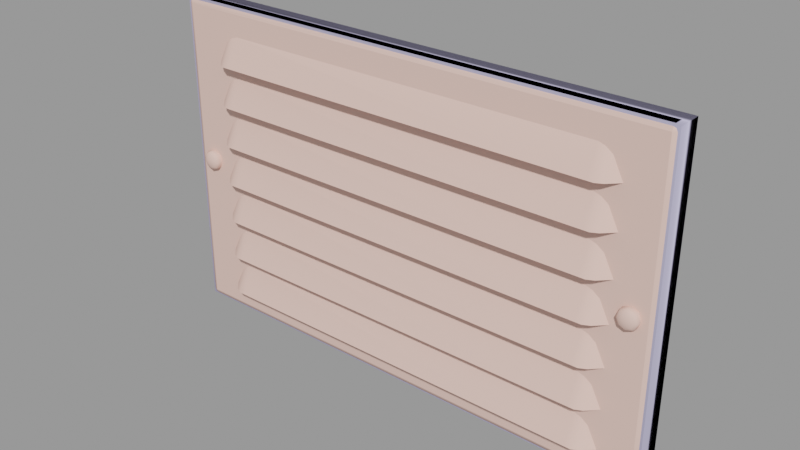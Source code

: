 # Source: vent002.blend  (saved by Blender 2.92.15; exported with 4.5.12 LTS)
import bpy
from mathutils import Matrix  # noqa: F401  (used for matrix-valued properties, if any)

bpy.ops.wm.read_factory_settings(use_empty=True)
scene = bpy.context.scene
scene.name = 'vent002.qc'

# ---- collections
col_vent002 = bpy.data.collections.new('vent002'); scene.collection.children.link(col_vent002)

# ---- materials (node trees are filled in below, after node groups)
mat_vent = bpy.data.materials.new('vent')
mat_vent.use_transparent_shadow = False
mat_vent.diffuse_color = (0.8303, 0.5511, 0.4744, 1.0)
mat_phy = bpy.data.materials.new('  phy')
mat_phy.use_transparent_shadow = False
mat_phy.diffuse_color = (0.5585, 0.5297, 0.7643, 1.0)

# ---- material node trees

# ---- meshes
me_vent002_reference = bpy.data.meshes.new('vent002_reference')
me_vent002_reference.from_pydata([(18.53, -0.8935, 11.9), (-18.54, -1.0, 11.62), (18.53, -1.0, 11.63), (18.8, -0.6464, 11.89), (18.8, 0.0, 11.89), (18.67, 0.0, 11.95), (18.55, 0.0, 12.0), (18.55, -0.6464, 12.0), (18.53, 0.0, 12.0), (-18.56, -0.6464, 12.0), (18.53, -0.6464, 12.0), (-18.56, -1e-06, 12.0), (-18.69, -1e-06, 11.95), (-18.81, -1e-06, 11.89), (-18.81, -0.6464, 11.89), (18.7, -0.8935, 11.83), (18.53, -0.8935, 11.9), (18.8, -0.8935, -1.5), (18.53, -1.0, 1.5), (18.53, -1.0, -1.5), (18.8, -0.8935, 1.5), (18.53, -1.0, 4.5), (18.8, -0.8935, 4.5), (18.53, -1.0, 7.5), (18.8, -0.8935, 7.5), (18.8, -0.8935, 11.62), (18.9, -0.6464, 11.65), (18.9, -0.6464, 7.5), (18.9, -0.6464, 4.5), (18.9, -0.6464, 1.5), (18.9, -0.6464, -1.5), (18.9, -0.6464, -4.5), (18.8, -0.8935, -4.5), (18.9, -0.6464, -7.5), (18.8, -0.8935, -7.5), (18.9, -0.6464, -11.65), (18.8, -0.8935, -11.62), (18.8, -0.6464, -11.89), (18.7, -0.8935, -11.83), (18.55, -0.6464, -12.0), (18.53, -0.8935, -11.9), (18.53, -1.0, -11.62), (18.53, -1.0, -7.5), (18.53, -1.0, -4.5), (-17.04, -1.515, -0.375), (-17.13, -1.596, -1e-06), (-17.21, -1.596, -0.203), (-16.89, -1.515, -1e-06), (-16.72, -1.394, -1e-06), (-16.93, -1.394, 0.49), (-17.04, -1.515, 0.375), (-16.93, -1.394, -0.49), (-17.42, -1.394, -0.6929), (-17.42, -1.515, -0.5303), (-17.42, -1.596, -0.287), (-17.42, -1.625, -2e-06), (-17.21, -1.596, 0.2029), (-17.42, -1.596, 0.287), (-17.42, -1.515, 0.5303), (-17.62, -1.596, 0.2029), (-16.89, -1.25, 0.5303), (-17.42, -1.394, 0.6929), (-17.79, -1.515, 0.375), (-17.7, -1.596, -2e-06), (-17.62, -1.596, -0.203), (-17.79, -1.515, -0.375), (-17.91, -1.394, -0.49), (-17.95, -1.25, -0.5303), (-17.42, -1.25, -0.75), (-16.89, -1.25, -0.5303), (-16.67, -1.25, -1e-06), (-17.42, -1.25, 0.75), (-17.91, -1.394, 0.49), (-17.95, -1.515, -2e-06), (-18.11, -1.394, -2e-06), (-18.17, -1.25, -2e-06), (-17.95, -1.25, 0.5303), (-18.81, -0.6464, -11.89), (-18.81, 0.0, -11.89), (-18.69, 0.0, -11.95), (-18.56, 0.0, -12.0), (-18.56, -0.6464, -12.0), (18.53, -0.6464, -12.0), (18.53, 1e-06, -12.0), (-18.54, -0.8935, -11.9), (18.53, -0.8935, -11.9), (-18.54, -1.0, -11.63), (-18.72, -0.8935, -11.83), (-18.81, -0.8935, -11.62), (-18.81, -0.8935, -7.5), (-18.92, -0.6464, -7.5), (-18.92, -0.6464, -4.5), (-18.81, -0.8935, -4.5), (-18.92, -0.6464, -1.5), (-18.81, -0.8935, -1.5), (-18.92, -0.6464, 1.5), (-18.81, -0.8935, 1.5), (-18.92, -0.6464, 4.5), (-18.81, -0.8935, 4.5), (-18.92, -0.6464, 7.5), (-18.81, -0.8935, 7.5), (-18.92, -0.6464, -11.65), (-18.54, -1.0, -1.5), (-18.54, -1.0, -4.5), (-18.54, -1.0, -7.5), (-18.92, -0.6464, 11.65), (-18.81, -0.8935, 11.62), (-18.72, -0.8935, 11.83), (-18.54, -0.8935, 11.9), (-18.54, -1.0, 7.5), (-18.54, -1.0, 4.5), (-18.54, -1.0, 1.5), (-14.17, -1.0, 4.0), (-14.17, -2.0, 2.0), (14.33, -2.0, 2.0), (-14.67, -1.0, 3.842), (-14.67, -2.0, 2.0), (-15.17, -1.0, 3.474), (-15.17, -1.75, 2.0), (-15.92, -1.0, 2.0), (14.33, -1.0, 4.0), (14.83, -2.0, 2.0), (14.83, -1.0, 3.842), (15.33, -1.75, 2.0), (15.33, -1.0, 3.474), (16.08, -1.0, 2.0), (-14.17, -1.0, 7.0), (14.33, -2.0, 5.0), (14.33, -1.0, 7.0), (14.83, -2.0, 5.0), (14.83, -1.0, 6.842), (15.33, -1.75, 5.0), (15.33, -1.0, 6.474), (16.08, -1.0, 5.0), (-14.17, -2.0, 5.0), (-14.67, -1.0, 6.842), (-14.67, -2.0, 5.0), (-15.17, -1.0, 6.474), (-15.17, -1.75, 5.0), (-15.92, -1.0, 5.0), (18.55, 1e-06, -12.0), (18.67, 1e-06, -11.95), (18.8, 1e-06, -11.89), (14.33, -1.0, -2.0), (14.83, -1.0, -2.158), (15.33, -1.0, -2.526), (16.08, -1.0, -4.0), (16.08, -1.0, -7.0), (15.33, -1.0, -5.526), (14.83, -1.0, -5.158), (14.33, -1.0, -5.0), (14.33, -1.0, -8.0), (14.83, -1.0, -8.158), (15.33, -1.0, -8.526), (16.08, -1.0, -10.0), (14.33, -1.0, 1.0), (14.83, -1.0, 0.8417), (15.33, -1.0, 0.4743), (16.08, -1.0, -1.0), (14.33, -1.0, 10.0), (14.83, -1.0, 9.842), (15.33, -1.0, 9.474), (16.08, -1.0, 8.0), (-16.89, -1.0, -0.5303), (-16.67, -1.0, -1e-06), (-17.42, -1.0, -0.75), (-17.95, -1.0, -0.5303), (-18.17, -1.0, -2e-06), (-17.95, -1.0, 0.5303), (-17.42, -1.0, 0.75), (-16.89, -1.0, 0.5303), (-18.92, 0.0, -11.65), (-18.92, 0.0, -7.5), (-18.92, -1e-06, -4.5), (-18.92, -1e-06, -1.5), (-18.92, -1e-06, -2e-06), (-18.92, -1e-06, 1.5), (-18.92, -1e-06, 4.5), (-18.86, 0.0, -11.77), (-18.86, -1e-06, 11.77), (-18.92, -1e-06, 11.65), (-18.92, -1e-06, 7.5), (-15.92, -1.0, -1.0), (-15.17, -1.0, 0.4743), (-14.67, -1.0, 0.8417), (-14.17, -1.0, 1.0), (-14.17, -1.0, -2.0), (-14.67, -1.0, -2.158), (-15.17, -1.0, -2.526), (-15.92, -1.0, -4.0), (-14.17, -1.0, -5.0), (-14.67, -1.0, -5.158), (-15.17, -1.0, -5.526), (-15.92, -1.0, -7.0), (-14.17, -1.0, -8.0), (-14.67, -1.0, -8.158), (-15.17, -1.0, -8.526), (-15.92, -1.0, -10.0), (-14.17, -2.0, -10.0), (14.33, -2.0, -10.0), (-14.67, -2.0, -10.0), (-15.17, -1.75, -10.0), (14.83, -2.0, -10.0), (15.33, -1.75, -10.0), (18.85, 0.0, 11.77), (18.9, 0.0, 11.65), (18.9, 0.0, 7.5), (18.9, 1e-06, 4.5), (18.9, 1e-06, 1.5), (18.9, 1e-06, 2e-06), (18.9, 1e-06, -1.5), (18.9, 1e-06, -4.5), (18.9, 1e-06, -7.5), (18.9, 1e-06, -11.65), (18.85, 1e-06, -11.77), (-14.17, -2.0, -7.0), (14.33, -2.0, -7.0), (-14.67, -2.0, -7.0), (-15.17, -1.75, -7.0), (14.83, -2.0, -7.0), (15.33, -1.75, -7.0), (-14.17, -1.0, 10.0), (14.33, -2.0, 8.0), (14.83, -2.0, 8.0), (15.33, -1.75, 8.0), (-14.17, -2.0, 8.0), (-14.67, -1.0, 9.842), (-14.67, -2.0, 8.0), (-15.17, -1.0, 9.474), (-15.17, -1.75, 8.0), (-15.92, -1.0, 8.0), (-14.17, -2.0, -4.0), (14.33, -2.0, -4.0), (-14.67, -2.0, -4.0), (-15.17, -1.75, -4.0), (14.83, -2.0, -4.0), (15.33, -1.75, -4.0), (-14.17, -2.0, -1.0), (14.33, -2.0, -1.0), (-14.67, -2.0, -1.0), (-15.17, -1.75, -1.0), (14.83, -2.0, -1.0), (15.33, -1.75, -1.0), (17.33, -1.515, 0.5303), (17.7, -1.515, 0.375), (17.82, -1.394, 0.49), (18.02, -1.394, 2e-06), (17.86, -1.515, 2e-06), (17.82, -1.394, -0.49), (17.7, -1.515, -0.375), (17.33, -1.394, -0.6929), (17.33, -1.515, -0.5303), (16.84, -1.394, -0.49), (16.95, -1.515, -0.375), (16.63, -1.394, 1e-06), (16.8, -1.515, 1e-06), (16.84, -1.394, 0.49), (16.95, -1.515, 0.375), (17.33, -1.394, 0.6929), (17.12, -1.596, 0.203), (17.33, -1.596, 0.287), (17.53, -1.596, 0.203), (17.61, -1.596, 2e-06), (17.53, -1.596, -0.2029), (17.33, -1.596, -0.287), (17.12, -1.596, -0.2029), (17.04, -1.596, 1e-06), (17.33, -1.625, 2e-06), (17.86, -1.25, 0.5303), (18.08, -1.25, 2e-06), (17.86, -1.25, -0.5303), (17.33, -1.25, -0.75), (16.8, -1.25, -0.5303), (16.58, -1.25, 1e-06), (16.8, -1.25, 0.5303), (17.33, -1.25, 0.75), (18.08, -1.0, 2e-06), (17.86, -1.0, 0.5303), (17.33, -1.0, 0.75), (16.8, -1.0, 0.5303), (16.58, -1.0, 1e-06), (16.8, -1.0, -0.5303), (17.33, -1.0, -0.75), (17.86, -1.0, -0.5303)], [], [(0, 1, 2), (3, 4, 5), (3, 5, 6), (6, 7, 3), (8, 9, 10), (8, 11, 9), (9, 11, 12), (9, 12, 13), (13, 14, 9), (2, 15, 16), (17, 18, 19), (17, 20, 18), (20, 21, 18), (20, 22, 21), (22, 23, 21), (22, 24, 23), (24, 2, 23), (24, 25, 2), (2, 25, 15), (26, 15, 25), (26, 3, 15), (3, 16, 15), (3, 7, 16), (25, 27, 26), (25, 24, 27), (24, 28, 27), (24, 22, 28), (22, 29, 28), (22, 20, 29), (20, 30, 29), (20, 17, 30), (17, 31, 30), (17, 32, 31), (32, 33, 31), (32, 34, 33), (34, 35, 33), (34, 36, 35), (36, 37, 35), (36, 38, 37), (38, 39, 37), (38, 40, 39), (40, 38, 41), (38, 36, 41), (36, 42, 41), (36, 34, 42), (34, 43, 42), (34, 32, 43), (32, 19, 43), (32, 17, 19), (44, 45, 46), (44, 47, 45), (48, 49, 50), (48, 50, 47), (51, 48, 47), (51, 47, 44), (52, 51, 44), (52, 44, 53), (53, 44, 46), (53, 46, 54), (54, 46, 55), (46, 45, 55), (45, 56, 55), (47, 56, 45), (47, 50, 56), (50, 57, 56), (50, 58, 57), (58, 59, 57), (57, 59, 55), (56, 57, 55), (49, 58, 50), (60, 61, 49), (49, 61, 58), (61, 62, 58), (58, 62, 59), (62, 63, 59), (59, 63, 55), (63, 64, 55), (64, 54, 55), (65, 54, 64), (65, 53, 54), (66, 53, 65), (66, 52, 53), (67, 52, 66), (67, 68, 52), (68, 51, 52), (68, 69, 51), (69, 48, 51), (69, 70, 48), (70, 49, 48), (70, 60, 49), (60, 71, 61), (71, 72, 61), (61, 72, 62), (72, 73, 62), (62, 73, 63), (73, 64, 63), (73, 65, 64), (74, 65, 73), (74, 66, 65), (75, 66, 74), (75, 67, 66), (72, 74, 73), (76, 74, 72), (76, 75, 74), (71, 76, 72), (77, 78, 79), (77, 79, 80), (80, 81, 77), (82, 81, 80), (82, 80, 83), (41, 84, 85), (41, 86, 84), (81, 82, 85), (81, 85, 84), (77, 81, 84), (77, 84, 87), (86, 87, 84), (86, 88, 87), (86, 89, 88), (90, 88, 89), (91, 90, 89), (91, 89, 92), (93, 91, 92), (93, 92, 94), (95, 93, 94), (95, 94, 96), (97, 95, 96), (97, 96, 98), (99, 97, 98), (99, 98, 100), (90, 101, 88), (101, 87, 88), (101, 77, 87), (102, 96, 94), (103, 102, 94), (103, 94, 92), (104, 103, 92), (104, 92, 89), (86, 104, 89), (105, 99, 100), (105, 100, 106), (106, 14, 105), (106, 107, 14), (107, 9, 14), (107, 108, 9), (108, 10, 9), (108, 0, 10), (0, 108, 1), (108, 107, 1), (107, 106, 1), (109, 1, 106), (109, 106, 100), (110, 109, 100), (110, 100, 98), (111, 110, 98), (111, 98, 96), (102, 111, 96), (112, 113, 114), (113, 112, 115), (113, 115, 116), (117, 116, 115), (117, 118, 116), (119, 118, 117), (112, 114, 120), (121, 120, 114), (121, 122, 120), (122, 121, 123), (122, 123, 124), (124, 123, 125), (126, 127, 128), (129, 128, 127), (129, 130, 128), (130, 129, 131), (130, 131, 132), (132, 131, 133), (126, 134, 127), (134, 126, 135), (134, 135, 136), (137, 136, 135), (137, 138, 136), (139, 138, 137), (39, 140, 141), (39, 141, 142), (142, 37, 39), (19, 143, 144), (145, 19, 144), (146, 19, 145), (19, 146, 43), (43, 147, 42), (147, 43, 148), (148, 43, 149), (43, 150, 149), (42, 151, 152), (153, 42, 152), (154, 42, 153), (42, 154, 41), (18, 155, 156), (157, 18, 156), (158, 18, 157), (18, 158, 19), (21, 120, 122), (124, 21, 122), (125, 21, 124), (21, 125, 18), (23, 128, 130), (132, 23, 130), (133, 23, 132), (23, 133, 21), (159, 160, 2), (161, 2, 160), (162, 2, 161), (162, 23, 2), (70, 163, 164), (70, 69, 163), (69, 165, 163), (69, 68, 165), (68, 166, 165), (68, 67, 166), (67, 167, 166), (67, 75, 167), (75, 168, 167), (75, 76, 168), (76, 169, 168), (76, 71, 169), (71, 170, 169), (71, 60, 170), (60, 164, 170), (60, 70, 164), (171, 172, 173), (171, 173, 174), (171, 174, 175), (171, 175, 176), (171, 176, 177), (177, 178, 171), (177, 78, 178), (177, 79, 78), (177, 80, 79), (177, 12, 11), (177, 13, 12), (177, 179, 13), (177, 180, 179), (177, 181, 180), (139, 120, 133), (120, 21, 133), (128, 109, 126), (135, 126, 109), (135, 109, 137), (137, 109, 139), (110, 139, 109), (110, 120, 139), (120, 110, 112), (115, 112, 110), (115, 110, 117), (117, 110, 119), (111, 119, 110), (158, 143, 19), (102, 143, 158), (102, 158, 182), (102, 182, 111), (183, 111, 182), (184, 111, 183), (184, 185, 111), (155, 111, 185), (111, 155, 119), (119, 155, 125), (155, 18, 125), (143, 102, 186), (187, 186, 102), (187, 102, 188), (188, 102, 189), (103, 189, 102), (103, 146, 189), (103, 150, 146), (146, 150, 43), (150, 103, 190), (191, 190, 103), (191, 103, 192), (192, 103, 193), (104, 193, 103), (104, 147, 193), (104, 151, 147), (147, 151, 42), (151, 104, 194), (195, 194, 104), (195, 104, 196), (196, 104, 197), (86, 197, 104), (86, 154, 197), (86, 41, 154), (194, 198, 199), (198, 194, 195), (198, 195, 200), (196, 200, 195), (196, 201, 200), (197, 201, 196), (194, 199, 151), (202, 151, 199), (202, 152, 151), (152, 202, 203), (152, 203, 153), (153, 203, 154), (26, 4, 3), (26, 204, 4), (26, 205, 204), (206, 205, 26), (206, 26, 27), (207, 206, 27), (207, 27, 28), (208, 207, 28), (208, 28, 29), (209, 208, 29), (209, 29, 30), (209, 30, 210), (211, 210, 30), (211, 30, 31), (212, 211, 31), (212, 31, 33), (213, 212, 33), (213, 33, 35), (37, 213, 35), (37, 214, 213), (37, 142, 214), (190, 215, 216), (215, 190, 191), (215, 191, 217), (192, 217, 191), (192, 218, 217), (193, 218, 192), (190, 216, 150), (219, 150, 216), (219, 149, 150), (149, 219, 220), (149, 220, 148), (148, 220, 147), (221, 222, 159), (223, 159, 222), (223, 160, 159), (160, 223, 224), (160, 224, 161), (161, 224, 162), (221, 225, 222), (225, 221, 226), (225, 226, 227), (228, 227, 226), (228, 229, 227), (230, 229, 228), (186, 231, 232), (231, 186, 187), (231, 187, 233), (188, 233, 187), (188, 234, 233), (189, 234, 188), (186, 232, 143), (235, 143, 232), (235, 144, 143), (144, 235, 236), (144, 236, 145), (145, 236, 146), (101, 78, 77), (101, 178, 78), (101, 171, 178), (101, 172, 171), (101, 90, 172), (90, 173, 172), (90, 91, 173), (91, 174, 173), (91, 93, 174), (93, 175, 174), (93, 176, 175), (93, 95, 176), (95, 177, 176), (95, 97, 177), (97, 181, 177), (97, 99, 181), (99, 180, 181), (99, 105, 180), (14, 180, 105), (14, 179, 180), (14, 13, 179), (185, 237, 238), (237, 185, 184), (237, 184, 239), (183, 239, 184), (183, 240, 239), (182, 240, 183), (185, 238, 155), (241, 155, 238), (241, 156, 155), (156, 241, 242), (156, 242, 157), (157, 242, 158), (159, 2, 1), (159, 1, 221), (226, 221, 1), (226, 1, 228), (228, 1, 230), (109, 230, 1), (109, 128, 230), (230, 128, 162), (128, 23, 162), (243, 244, 245), (244, 246, 245), (244, 247, 246), (247, 248, 246), (247, 249, 248), (249, 250, 248), (249, 251, 250), (251, 252, 250), (251, 253, 252), (253, 254, 252), (253, 255, 254), (255, 256, 254), (255, 257, 256), (257, 258, 256), (259, 260, 243), (260, 244, 243), (260, 261, 244), (261, 247, 244), (261, 262, 247), (262, 249, 247), (262, 263, 249), (263, 251, 249), (263, 264, 251), (264, 253, 251), (264, 265, 253), (265, 255, 253), (265, 266, 255), (266, 257, 255), (266, 259, 257), (259, 243, 257), (257, 243, 258), (243, 245, 258), (267, 259, 266), (267, 260, 259), (267, 261, 260), (267, 262, 261), (267, 263, 262), (267, 264, 263), (267, 265, 264), (267, 266, 265), (258, 245, 268), (245, 269, 268), (245, 246, 269), (246, 270, 269), (246, 248, 270), (248, 271, 270), (248, 250, 271), (250, 272, 271), (250, 252, 272), (252, 273, 272), (252, 254, 273), (254, 274, 273), (254, 256, 274), (256, 275, 274), (256, 258, 275), (258, 268, 275), (276, 268, 269), (276, 277, 268), (277, 275, 268), (277, 278, 275), (278, 274, 275), (278, 279, 274), (279, 273, 274), (279, 280, 273), (280, 272, 273), (280, 281, 272), (281, 271, 272), (281, 282, 271), (282, 270, 271), (282, 283, 270), (283, 269, 270), (283, 276, 269)])
me_vent002_reference.polygons.foreach_set('use_smooth', [True] * 472)
_k = set([(0, 1), (1, 2), (1, 109), (2, 15), (2, 23), (18, 19), (18, 21), (19, 43), (21, 23), (41, 42), (41, 84), (41, 86), (42, 43), (68, 165), (86, 104), (86, 197), (102, 103), (102, 111), (102, 182), (103, 104), (103, 189), (104, 193), (109, 110), (110, 111), (112, 114), (112, 115), (112, 120), (115, 117), (117, 119), (119, 155), (120, 122), (120, 139), (122, 124), (124, 125), (126, 127), (126, 128), (126, 135), (128, 130), (128, 230), (130, 132), (132, 133), (135, 137), (137, 139), (143, 144), (143, 186), (144, 145), (145, 146), (147, 148), (148, 149), (149, 150), (150, 190), (151, 152), (151, 194), (152, 153), (153, 154), (155, 156), (155, 185), (156, 157), (157, 158), (159, 160), (159, 221), (160, 161), (161, 162), (182, 183), (183, 184), (184, 185), (185, 238), (186, 187), (186, 232), (187, 188), (188, 189), (190, 191), (190, 216), (191, 192), (192, 193), (194, 195), (194, 199), (195, 196), (196, 197), (221, 222), (221, 226), (226, 228), (228, 230)])
me_vent002_reference.attributes.new('sharp_edge', 'BOOLEAN', 'EDGE').data.foreach_set('value', [ (min(e.vertices), max(e.vertices)) in _k for e in me_vent002_reference.edges])
_uv = me_vent002_reference.uv_layers.new(name='UVMap')
_uv.uv.foreach_set('vector', [0.4314, 0.5005, 0.4274, 0.9953, 0.4274, 0.5005, 0.08903, 1.0, 0.08002, 1.0, 0.08002, 0.9983, 0.08903, 1.0, 0.08002, 0.9983, 0.08002, 0.9966, 0.08002, 0.9966, 0.08903, 0.9966, 0.08903, 1.0, 0.08002, 0.5, 0.08903, 0.003442, 0.08903, 0.5, 0.08002, 0.5, 0.08002, 0.003442, 0.08903, 0.003442, 0.08903, 0.003442, 0.08002, 0.003442, 0.08002, 0.001721, 0.08903, 0.003442, 0.08002, 0.001721, 0.08002, 0.0, 0.08002, 0.0, 0.08903, 0.0, 0.08903, 0.003442, 0.4274, 0.005669, 0.4304, 0.003247, 0.4314, 0.005645, 0.2481, 0.00194, 0.2889, 0.005669, 0.2478, 0.005669, 0.2481, 0.00194, 0.2891, 0.00194, 0.2889, 0.005669, 0.2891, 0.00194, 0.3299, 0.005669, 0.2889, 0.005669, 0.2891, 0.00194, 0.3302, 0.00194, 0.3299, 0.005669, 0.3302, 0.00194, 0.3709, 0.005669, 0.3299, 0.005669, 0.3302, 0.00194, 0.3712, 0.00194, 0.3709, 0.005669, 0.3712, 0.00194, 0.4274, 0.005669, 0.3709, 0.005669, 0.3712, 0.00194, 0.4276, 0.00194, 0.4274, 0.005669, 0.4274, 0.005669, 0.4276, 0.00194, 0.4304, 0.003247, 0.4285, 0.000461, 0.4304, 0.003247, 0.4276, 0.00194, 0.4285, 0.000461, 0.4319, 0.00194, 0.4304, 0.003247, 0.4319, 0.00194, 0.4314, 0.005645, 0.4304, 0.003247, 0.4319, 0.00194, 0.4333, 0.005372, 0.4314, 0.005645, 0.4276, 0.00194, 0.3718, 0.000461, 0.4285, 0.000461, 0.4276, 0.00194, 0.3712, 0.00194, 0.3718, 0.000461, 0.3712, 0.00194, 0.3308, 0.000461, 0.3718, 0.000461, 0.3712, 0.00194, 0.3302, 0.00194, 0.3308, 0.000461, 0.3302, 0.00194, 0.2897, 0.000461, 0.3308, 0.000461, 0.3302, 0.00194, 0.2891, 0.00194, 0.2897, 0.000461, 0.2891, 0.00194, 0.2487, 0.000461, 0.2897, 0.000461, 0.2891, 0.00194, 0.2481, 0.00194, 0.2487, 0.000461, 0.2481, 0.00194, 0.2076, 0.000461, 0.2487, 0.000461, 0.2481, 0.00194, 0.207, 0.00194, 0.2076, 0.000461, 0.207, 0.00194, 0.1666, 0.000461, 0.2076, 0.000461, 0.207, 0.00194, 0.166, 0.00194, 0.1666, 0.000461, 0.166, 0.00194, 0.1099, 0.000461, 0.1666, 0.000461, 0.166, 0.00194, 0.1096, 0.00194, 0.1099, 0.000461, 0.1096, 0.00194, 0.1065, 0.00194, 0.1099, 0.000461, 0.1096, 0.00194, 0.1068, 0.003247, 0.1065, 0.00194, 0.1068, 0.003247, 0.105, 0.005372, 0.1065, 0.00194, 0.1068, 0.003247, 0.1058, 0.005645, 0.105, 0.005372, 0.1058, 0.005645, 0.1068, 0.003247, 0.1093, 0.005669, 0.1068, 0.003247, 0.1096, 0.00194, 0.1093, 0.005669, 0.1096, 0.00194, 0.1658, 0.005669, 0.1093, 0.005669, 0.1096, 0.00194, 0.166, 0.00194, 0.1658, 0.005669, 0.166, 0.00194, 0.2068, 0.005669, 0.1658, 0.005669, 0.166, 0.00194, 0.207, 0.00194, 0.2068, 0.005669, 0.207, 0.00194, 0.2478, 0.005669, 0.2068, 0.005669, 0.207, 0.00194, 0.2481, 0.00194, 0.2478, 0.005669, 0.05426, 0.6131, 0.05124, 0.626, 0.04836, 0.619, 0.05426, 0.6131, 0.05959, 0.626, 0.05124, 0.626, 0.06517, 0.626, 0.0582, 0.6428, 0.05426, 0.6389, 0.06517, 0.626, 0.05426, 0.6389, 0.05959, 0.626, 0.0582, 0.6092, 0.06517, 0.626, 0.05959, 0.626, 0.0582, 0.6092, 0.05959, 0.626, 0.05426, 0.6131, 0.04139, 0.6022, 0.0582, 0.6092, 0.05426, 0.6131, 0.04139, 0.6022, 0.05426, 0.6131, 0.04139, 0.6078, 0.04139, 0.6078, 0.05426, 0.6131, 0.04836, 0.619, 0.04139, 0.6078, 0.04836, 0.619, 0.04139, 0.6161, 0.04139, 0.6161, 0.04836, 0.619, 0.04139, 0.626, 0.04836, 0.619, 0.05124, 0.626, 0.04139, 0.626, 0.05124, 0.626, 0.04836, 0.6329, 0.04139, 0.626, 0.05959, 0.626, 0.04836, 0.6329, 0.05124, 0.626, 0.05959, 0.626, 0.05426, 0.6389, 0.04836, 0.6329, 0.05426, 0.6389, 0.04139, 0.6358, 0.04836, 0.6329, 0.05426, 0.6389, 0.04139, 0.6442, 0.04139, 0.6358, 0.04139, 0.6442, 0.03443, 0.6329, 0.04139, 0.6358, 0.04139, 0.6358, 0.03443, 0.6329, 0.04139, 0.626, 0.04836, 0.6329, 0.04139, 0.6358, 0.04139, 0.626, 0.0582, 0.6428, 0.04139, 0.6442, 0.05426, 0.6389, 0.05959, 0.6442, 0.04139, 0.6498, 0.0582, 0.6428, 0.0582, 0.6428, 0.04139, 0.6498, 0.04139, 0.6442, 0.04139, 0.6498, 0.02852, 0.6389, 0.04139, 0.6442, 0.04139, 0.6442, 0.02852, 0.6389, 0.03443, 0.6329, 0.02852, 0.6389, 0.03154, 0.626, 0.03443, 0.6329, 0.03443, 0.6329, 0.03154, 0.626, 0.04139, 0.626, 0.03154, 0.626, 0.03443, 0.619, 0.04139, 0.626, 0.03443, 0.619, 0.04139, 0.6161, 0.04139, 0.626, 0.02852, 0.6131, 0.04139, 0.6161, 0.03443, 0.619, 0.02852, 0.6131, 0.04139, 0.6078, 0.04139, 0.6161, 0.02458, 0.6092, 0.04139, 0.6078, 0.02852, 0.6131, 0.02458, 0.6092, 0.04139, 0.6022, 0.04139, 0.6078, 0.02319, 0.6078, 0.04139, 0.6022, 0.02458, 0.6092, 0.02319, 0.6078, 0.04139, 0.6002, 0.04139, 0.6022, 0.04139, 0.6002, 0.0582, 0.6092, 0.04139, 0.6022, 0.04139, 0.6002, 0.05959, 0.6078, 0.0582, 0.6092, 0.05959, 0.6078, 0.06517, 0.626, 0.0582, 0.6092, 0.05959, 0.6078, 0.06713, 0.626, 0.06517, 0.626, 0.06713, 0.626, 0.0582, 0.6428, 0.06517, 0.626, 0.06713, 0.626, 0.05959, 0.6442, 0.0582, 0.6428, 0.05959, 0.6442, 0.04139, 0.6517, 0.04139, 0.6498, 0.04139, 0.6517, 0.02458, 0.6428, 0.04139, 0.6498, 0.04139, 0.6498, 0.02458, 0.6428, 0.02852, 0.6389, 0.02458, 0.6428, 0.02319, 0.626, 0.02852, 0.6389, 0.02852, 0.6389, 0.02319, 0.626, 0.03154, 0.626, 0.02319, 0.626, 0.03443, 0.619, 0.03154, 0.626, 0.02319, 0.626, 0.02852, 0.6131, 0.03443, 0.619, 0.01761, 0.626, 0.02852, 0.6131, 0.02319, 0.626, 0.01761, 0.626, 0.02458, 0.6092, 0.02852, 0.6131, 0.01566, 0.626, 0.02458, 0.6092, 0.01761, 0.626, 0.01566, 0.626, 0.02319, 0.6078, 0.02458, 0.6092, 0.02458, 0.6428, 0.01761, 0.626, 0.02319, 0.626, 0.02319, 0.6442, 0.01761, 0.626, 0.02458, 0.6428, 0.02319, 0.6442, 0.01566, 0.626, 0.01761, 0.626, 0.04139, 0.6517, 0.02319, 0.6442, 0.02458, 0.6428, 0.1019, 1.0, 0.09293, 1.0, 0.09293, 0.9983, 0.1019, 1.0, 0.09293, 0.9983, 0.09293, 0.9966, 0.09293, 0.9966, 0.1019, 0.9966, 0.1019, 1.0, 0.1019, 0.5, 0.1019, 0.9966, 0.09293, 0.9966, 0.1019, 0.5, 0.09293, 0.9966, 0.09293, 0.5, 0.1093, 0.5005, 0.1058, 0.9953, 0.1058, 0.5005, 0.1093, 0.5005, 0.1093, 0.9953, 0.1058, 0.9953, 0.105, 0.9956, 0.105, 0.5005, 0.1058, 0.5005, 0.105, 0.9956, 0.1058, 0.5005, 0.1058, 0.9953, 0.1065, 0.999, 0.105, 0.9956, 0.1058, 0.9953, 0.1065, 0.999, 0.1058, 0.9953, 0.1068, 0.9977, 0.1093, 0.9953, 0.1068, 0.9977, 0.1058, 0.9953, 0.1093, 0.9953, 0.1096, 0.999, 0.1068, 0.9977, 0.1093, 0.9953, 0.166, 0.999, 0.1096, 0.999, 0.1666, 1.0, 0.1096, 0.999, 0.166, 0.999, 0.2076, 1.0, 0.1666, 1.0, 0.166, 0.999, 0.2076, 1.0, 0.166, 0.999, 0.207, 0.999, 0.2487, 1.0, 0.2076, 1.0, 0.207, 0.999, 0.2487, 1.0, 0.207, 0.999, 0.2481, 0.999, 0.2897, 1.0, 0.2487, 1.0, 0.2481, 0.999, 0.2897, 1.0, 0.2481, 0.999, 0.2891, 0.999, 0.3308, 1.0, 0.2897, 1.0, 0.2891, 0.999, 0.3308, 1.0, 0.2891, 0.999, 0.3302, 0.999, 0.3718, 1.0, 0.3308, 1.0, 0.3302, 0.999, 0.3718, 1.0, 0.3302, 0.999, 0.3712, 0.999, 0.1666, 1.0, 0.1099, 1.0, 0.1096, 0.999, 0.1099, 1.0, 0.1068, 0.9977, 0.1096, 0.999, 0.1099, 1.0, 0.1065, 0.999, 0.1068, 0.9977, 0.2478, 0.9953, 0.2891, 0.999, 0.2481, 0.999, 0.2068, 0.9953, 0.2478, 0.9953, 0.2481, 0.999, 0.2068, 0.9953, 0.2481, 0.999, 0.207, 0.999, 0.1658, 0.9953, 0.2068, 0.9953, 0.207, 0.999, 0.1658, 0.9953, 0.207, 0.999, 0.166, 0.999, 0.1093, 0.9953, 0.1658, 0.9953, 0.166, 0.999, 0.4285, 1.0, 0.3718, 1.0, 0.3712, 0.999, 0.4285, 1.0, 0.3712, 0.999, 0.4276, 0.999, 0.4276, 0.999, 0.4319, 0.999, 0.4285, 1.0, 0.4276, 0.999, 0.4304, 0.9977, 0.4319, 0.999, 0.4304, 0.9977, 0.4333, 0.9956, 0.4319, 0.999, 0.4304, 0.9977, 0.4314, 0.9953, 0.4333, 0.9956, 0.4314, 0.9953, 0.4333, 0.5005, 0.4333, 0.9956, 0.4314, 0.9953, 0.4314, 0.5005, 0.4333, 0.5005, 0.4314, 0.5005, 0.4314, 0.9953, 0.4274, 0.9953, 0.4314, 0.9953, 0.4304, 0.9977, 0.4274, 0.9953, 0.4304, 0.9977, 0.4276, 0.999, 0.4274, 0.9953, 0.3709, 0.9953, 0.4274, 0.9953, 0.4276, 0.999, 0.3709, 0.9953, 0.4276, 0.999, 0.3712, 0.999, 0.3299, 0.9953, 0.3709, 0.9953, 0.3712, 0.999, 0.3299, 0.9953, 0.3712, 0.999, 0.3302, 0.999, 0.2889, 0.9953, 0.3299, 0.9953, 0.3302, 0.999, 0.2889, 0.9953, 0.3302, 0.999, 0.2891, 0.999, 0.2478, 0.9953, 0.2889, 0.9953, 0.2891, 0.999, 0.6352, 0.9345, 0.6054, 0.9345, 0.6054, 0.5387, 0.6054, 0.9345, 0.6352, 0.9345, 0.633, 0.9414, 0.6054, 0.9345, 0.633, 0.9414, 0.6054, 0.9414, 0.628, 0.9484, 0.6054, 0.9414, 0.633, 0.9414, 0.628, 0.9484, 0.606, 0.9484, 0.6054, 0.9414, 0.6078, 0.9588, 0.606, 0.9484, 0.628, 0.9484, 0.6352, 0.9345, 0.6054, 0.5387, 0.6352, 0.5387, 0.6054, 0.5317, 0.6352, 0.5387, 0.6054, 0.5387, 0.6054, 0.5317, 0.633, 0.5317, 0.6352, 0.5387, 0.633, 0.5317, 0.6054, 0.5317, 0.606, 0.5248, 0.633, 0.5317, 0.606, 0.5248, 0.628, 0.5248, 0.628, 0.5248, 0.606, 0.5248, 0.6078, 0.5143, 0.6762, 0.9345, 0.6465, 0.5387, 0.6762, 0.5387, 0.6465, 0.5317, 0.6762, 0.5387, 0.6465, 0.5387, 0.6465, 0.5317, 0.6741, 0.5317, 0.6762, 0.5387, 0.6741, 0.5317, 0.6465, 0.5317, 0.6471, 0.5248, 0.6741, 0.5317, 0.6471, 0.5248, 0.669, 0.5248, 0.669, 0.5248, 0.6471, 0.5248, 0.6489, 0.5143, 0.6762, 0.9345, 0.6465, 0.9345, 0.6465, 0.5387, 0.6465, 0.9345, 0.6762, 0.9345, 0.6741, 0.9414, 0.6465, 0.9345, 0.6741, 0.9414, 0.6465, 0.9414, 0.669, 0.9484, 0.6465, 0.9414, 0.6741, 0.9414, 0.669, 0.9484, 0.6471, 0.9484, 0.6465, 0.9414, 0.6489, 0.9588, 0.6471, 0.9484, 0.669, 0.9484, 0.1019, 0.003442, 0.09293, 0.003442, 0.09293, 0.001721, 0.1019, 0.003442, 0.09293, 0.001721, 0.09293, 0.0, 0.09293, 0.0, 0.1019, 0.0, 0.1019, 0.003442, 0.2478, 0.003025, 0.241, 0.06658, 0.2388, 0.05964, 0.2338, 0.05269, 0.2478, 0.003025, 0.2388, 0.05964, 0.2136, 0.04228, 0.2478, 0.003025, 0.2338, 0.05269, 0.2478, 0.003025, 0.2136, 0.04228, 0.2068, 0.003025, 0.2068, 0.003025, 0.1726, 0.04228, 0.1658, 0.003025, 0.1726, 0.04228, 0.2068, 0.003025, 0.1928, 0.05269, 0.1928, 0.05269, 0.2068, 0.003025, 0.1978, 0.05964, 0.2068, 0.003025, 0.1999, 0.06658, 0.1978, 0.05964, 0.1658, 0.003025, 0.1589, 0.06658, 0.1567, 0.05964, 0.1517, 0.05269, 0.1658, 0.003025, 0.1567, 0.05964, 0.1316, 0.04228, 0.1658, 0.003025, 0.1517, 0.05269, 0.1658, 0.003025, 0.1316, 0.04228, 0.1093, 0.003025, 0.2889, 0.003025, 0.282, 0.06658, 0.2799, 0.05964, 0.2748, 0.05269, 0.2889, 0.003025, 0.2799, 0.05964, 0.2547, 0.04228, 0.2889, 0.003025, 0.2748, 0.05269, 0.2889, 0.003025, 0.2547, 0.04228, 0.2478, 0.003025, 0.3299, 0.003025, 0.3231, 0.06658, 0.3209, 0.05964, 0.3159, 0.05269, 0.3299, 0.003025, 0.3209, 0.05964, 0.2957, 0.04228, 0.3299, 0.003025, 0.3159, 0.05269, 0.3299, 0.003025, 0.2957, 0.04228, 0.2889, 0.003025, 0.3709, 0.003025, 0.3641, 0.06658, 0.3619, 0.05964, 0.3569, 0.05269, 0.3709, 0.003025, 0.3619, 0.05964, 0.3367, 0.04228, 0.3709, 0.003025, 0.3569, 0.05269, 0.3709, 0.003025, 0.3367, 0.04228, 0.3299, 0.003025, 0.4051, 0.06658, 0.403, 0.05964, 0.4274, 0.003025, 0.3979, 0.05269, 0.4274, 0.003025, 0.403, 0.05964, 0.3778, 0.04228, 0.4274, 0.003025, 0.3979, 0.05269, 0.3778, 0.04228, 0.3709, 0.003025, 0.4274, 0.003025, 0.008693, 0.4468, 0.001568, 0.4587, 0.001568, 0.4468, 0.008693, 0.4468, 0.008693, 0.4587, 0.001568, 0.4587, 0.008693, 0.4587, 0.001568, 0.4705, 0.001568, 0.4587, 0.008693, 0.4587, 0.008693, 0.4705, 0.001568, 0.4705, 0.008693, 0.4705, 0.001568, 0.4824, 0.001568, 0.4705, 0.008693, 0.4705, 0.008693, 0.4824, 0.001568, 0.4824, 0.008693, 0.4824, 0.001568, 0.4943, 0.001568, 0.4824, 0.008693, 0.4824, 0.008693, 0.4943, 0.001568, 0.4943, 0.008693, 0.4943, 0.001568, 0.5061, 0.001568, 0.4943, 0.008693, 0.4943, 0.008693, 0.5061, 0.001568, 0.5061, 0.008693, 0.5061, 0.001568, 0.518, 0.001568, 0.5061, 0.008693, 0.5061, 0.008693, 0.518, 0.001568, 0.518, 0.008693, 0.518, 0.001568, 0.5299, 0.001568, 0.518, 0.008693, 0.518, 0.008693, 0.5299, 0.001568, 0.5299, 0.008693, 0.5299, 0.001568, 0.5417, 0.001568, 0.5299, 0.008693, 0.5299, 0.008693, 0.5417, 0.001568, 0.5417, 0.9753, 0.8572, 0.9341, 0.8572, 0.9044, 0.8572, 0.9753, 0.8572, 0.9044, 0.8572, 0.8746, 0.8572, 0.9753, 0.8572, 0.8746, 0.8572, 0.8597, 0.8572, 0.9753, 0.8572, 0.8597, 0.8572, 0.8448, 0.8572, 0.9753, 0.8572, 0.8448, 0.8572, 0.8151, 0.8572, 0.8151, 0.8572, 0.9765, 0.8567, 0.9753, 0.8572, 0.8151, 0.8572, 0.9777, 0.8562, 0.9765, 0.8567, 0.8151, 0.8572, 0.9783, 0.855, 0.9777, 0.8562, 0.8151, 0.8572, 0.9788, 0.8537, 0.9783, 0.855, 0.8151, 0.8572, 0.7412, 0.855, 0.7406, 0.8537, 0.8151, 0.8572, 0.7417, 0.8562, 0.7412, 0.855, 0.8151, 0.8572, 0.7429, 0.8567, 0.7417, 0.8562, 0.8151, 0.8572, 0.7441, 0.8572, 0.7429, 0.8567, 0.8151, 0.8572, 0.7853, 0.8572, 0.7441, 0.8572, 0.3367, 0.9588, 0.3231, 0.5387, 0.3367, 0.5143, 0.3231, 0.5387, 0.3299, 0.5005, 0.3367, 0.5143, 0.3641, 0.5387, 0.3709, 0.9953, 0.3641, 0.9345, 0.3619, 0.9414, 0.3641, 0.9345, 0.3709, 0.9953, 0.3619, 0.9414, 0.3709, 0.9953, 0.3569, 0.9484, 0.3569, 0.9484, 0.3709, 0.9953, 0.3367, 0.9588, 0.3299, 0.9953, 0.3367, 0.9588, 0.3709, 0.9953, 0.3299, 0.9953, 0.3231, 0.5387, 0.3367, 0.9588, 0.3231, 0.5387, 0.3299, 0.9953, 0.3231, 0.9345, 0.3209, 0.9414, 0.3231, 0.9345, 0.3299, 0.9953, 0.3209, 0.9414, 0.3299, 0.9953, 0.3159, 0.9484, 0.3159, 0.9484, 0.3299, 0.9953, 0.2957, 0.9588, 0.2889, 0.9953, 0.2957, 0.9588, 0.3299, 0.9953, 0.2547, 0.5143, 0.241, 0.5387, 0.2478, 0.5005, 0.2478, 0.9953, 0.241, 0.5387, 0.2547, 0.5143, 0.2478, 0.9953, 0.2547, 0.5143, 0.2547, 0.9588, 0.2478, 0.9953, 0.2547, 0.9588, 0.2889, 0.9953, 0.2748, 0.9484, 0.2889, 0.9953, 0.2547, 0.9588, 0.2799, 0.9414, 0.2889, 0.9953, 0.2748, 0.9484, 0.2799, 0.9414, 0.282, 0.9345, 0.2889, 0.9953, 0.282, 0.5387, 0.2889, 0.9953, 0.282, 0.9345, 0.2889, 0.9953, 0.282, 0.5387, 0.2957, 0.9588, 0.2957, 0.9588, 0.282, 0.5387, 0.2957, 0.5143, 0.282, 0.5387, 0.2889, 0.5005, 0.2957, 0.5143, 0.241, 0.5387, 0.2478, 0.9953, 0.241, 0.9345, 0.2388, 0.9414, 0.241, 0.9345, 0.2478, 0.9953, 0.2388, 0.9414, 0.2478, 0.9953, 0.2338, 0.9484, 0.2338, 0.9484, 0.2478, 0.9953, 0.2136, 0.9588, 0.2068, 0.9953, 0.2136, 0.9588, 0.2478, 0.9953, 0.2068, 0.9953, 0.2136, 0.5143, 0.2136, 0.9588, 0.2068, 0.9953, 0.1999, 0.5387, 0.2136, 0.5143, 0.2136, 0.5143, 0.1999, 0.5387, 0.2068, 0.5005, 0.1999, 0.5387, 0.2068, 0.9953, 0.1999, 0.9345, 0.1978, 0.9414, 0.1999, 0.9345, 0.2068, 0.9953, 0.1978, 0.9414, 0.2068, 0.9953, 0.1928, 0.9484, 0.1928, 0.9484, 0.2068, 0.9953, 0.1726, 0.9588, 0.1658, 0.9953, 0.1726, 0.9588, 0.2068, 0.9953, 0.1658, 0.9953, 0.1726, 0.5143, 0.1726, 0.9588, 0.1658, 0.9953, 0.1589, 0.5387, 0.1726, 0.5143, 0.1726, 0.5143, 0.1589, 0.5387, 0.1658, 0.5005, 0.1589, 0.5387, 0.1658, 0.9953, 0.1589, 0.9345, 0.1567, 0.9414, 0.1589, 0.9345, 0.1658, 0.9953, 0.1567, 0.9414, 0.1658, 0.9953, 0.1517, 0.9484, 0.1517, 0.9484, 0.1658, 0.9953, 0.1316, 0.9588, 0.1093, 0.9953, 0.1316, 0.9588, 0.1658, 0.9953, 0.1093, 0.9953, 0.1316, 0.5143, 0.1316, 0.9588, 0.1093, 0.9953, 0.1093, 0.5005, 0.1316, 0.5143, 0.471, 0.9345, 0.4413, 0.9345, 0.4413, 0.5387, 0.4413, 0.9345, 0.471, 0.9345, 0.4689, 0.9414, 0.4413, 0.9345, 0.4689, 0.9414, 0.4413, 0.9414, 0.4639, 0.9484, 0.4413, 0.9414, 0.4689, 0.9414, 0.4639, 0.9484, 0.4419, 0.9484, 0.4413, 0.9414, 0.4437, 0.9588, 0.4419, 0.9484, 0.4639, 0.9484, 0.471, 0.9345, 0.4413, 0.5387, 0.471, 0.5387, 0.4413, 0.5317, 0.471, 0.5387, 0.4413, 0.5387, 0.4413, 0.5317, 0.4689, 0.5317, 0.471, 0.5387, 0.4689, 0.5317, 0.4413, 0.5317, 0.4419, 0.5248, 0.4689, 0.5317, 0.4419, 0.5248, 0.4639, 0.5248, 0.4639, 0.5248, 0.4419, 0.5248, 0.4437, 0.5143, 0.05813, 0.9964, 0.06737, 1.0, 0.05813, 1.0, 0.05813, 0.9964, 0.06737, 0.9982, 0.06737, 1.0, 0.05813, 0.9964, 0.06737, 0.9964, 0.06737, 0.9982, 0.06737, 0.9372, 0.06737, 0.9964, 0.05813, 0.9964, 0.06737, 0.9372, 0.05813, 0.9964, 0.05813, 0.9372, 0.06737, 0.8943, 0.06737, 0.9372, 0.05813, 0.9372, 0.06737, 0.8943, 0.05813, 0.9372, 0.05813, 0.8943, 0.06737, 0.8514, 0.06737, 0.8943, 0.05813, 0.8943, 0.06737, 0.8514, 0.05813, 0.8943, 0.05813, 0.8514, 0.06737, 0.83, 0.06737, 0.8514, 0.05813, 0.8514, 0.06737, 0.83, 0.05813, 0.8514, 0.05813, 0.8085, 0.06737, 0.83, 0.05813, 0.8085, 0.06737, 0.8085, 0.06737, 0.7657, 0.06737, 0.8085, 0.05813, 0.8085, 0.06737, 0.7657, 0.05813, 0.8085, 0.05813, 0.7657, 0.06737, 0.7228, 0.06737, 0.7657, 0.05813, 0.7657, 0.06737, 0.7228, 0.05813, 0.7657, 0.05813, 0.7228, 0.06737, 0.6635, 0.06737, 0.7228, 0.05813, 0.7228, 0.06737, 0.6635, 0.05813, 0.7228, 0.05813, 0.6635, 0.05813, 0.66, 0.06737, 0.6635, 0.05813, 0.6635, 0.05813, 0.66, 0.06737, 0.6618, 0.06737, 0.6635, 0.05813, 0.66, 0.06737, 0.66, 0.06737, 0.6618, 0.5121, 0.9345, 0.4823, 0.9345, 0.4823, 0.5387, 0.4823, 0.9345, 0.5121, 0.9345, 0.5099, 0.9414, 0.4823, 0.9345, 0.5099, 0.9414, 0.4823, 0.9414, 0.5049, 0.9484, 0.4823, 0.9414, 0.5099, 0.9414, 0.5049, 0.9484, 0.4829, 0.9484, 0.4823, 0.9414, 0.4847, 0.9588, 0.4829, 0.9484, 0.5049, 0.9484, 0.5121, 0.9345, 0.4823, 0.5387, 0.5121, 0.5387, 0.4823, 0.5317, 0.5121, 0.5387, 0.4823, 0.5387, 0.4823, 0.5317, 0.5099, 0.5317, 0.5121, 0.5387, 0.5099, 0.5317, 0.4823, 0.5317, 0.4829, 0.5248, 0.5099, 0.5317, 0.4829, 0.5248, 0.5049, 0.5248, 0.5049, 0.5248, 0.4829, 0.5248, 0.4847, 0.5143, 0.7173, 0.9345, 0.6875, 0.5387, 0.7173, 0.5387, 0.6875, 0.5317, 0.7173, 0.5387, 0.6875, 0.5387, 0.6875, 0.5317, 0.7151, 0.5317, 0.7173, 0.5387, 0.7151, 0.5317, 0.6875, 0.5317, 0.6881, 0.5248, 0.7151, 0.5317, 0.6881, 0.5248, 0.7101, 0.5248, 0.7101, 0.5248, 0.6881, 0.5248, 0.6899, 0.5143, 0.7173, 0.9345, 0.6875, 0.9345, 0.6875, 0.5387, 0.6875, 0.9345, 0.7173, 0.9345, 0.7151, 0.9414, 0.6875, 0.9345, 0.7151, 0.9414, 0.6875, 0.9414, 0.7101, 0.9484, 0.6875, 0.9414, 0.7151, 0.9414, 0.7101, 0.9484, 0.6881, 0.9484, 0.6875, 0.9414, 0.6899, 0.9588, 0.6881, 0.9484, 0.7101, 0.9484, 0.5531, 0.9345, 0.5234, 0.9345, 0.5234, 0.5387, 0.5234, 0.9345, 0.5531, 0.9345, 0.551, 0.9414, 0.5234, 0.9345, 0.551, 0.9414, 0.5234, 0.9414, 0.5459, 0.9484, 0.5234, 0.9414, 0.551, 0.9414, 0.5459, 0.9484, 0.524, 0.9484, 0.5234, 0.9414, 0.5258, 0.9588, 0.524, 0.9484, 0.5459, 0.9484, 0.5531, 0.9345, 0.5234, 0.5387, 0.5531, 0.5387, 0.5234, 0.5317, 0.5531, 0.5387, 0.5234, 0.5387, 0.5234, 0.5317, 0.551, 0.5317, 0.5531, 0.5387, 0.551, 0.5317, 0.5234, 0.5317, 0.524, 0.5248, 0.551, 0.5317, 0.524, 0.5248, 0.5459, 0.5248, 0.5459, 0.5248, 0.524, 0.5248, 0.5258, 0.5143, 0.07906, 0.6635, 0.06982, 0.66, 0.07906, 0.66, 0.07906, 0.6635, 0.06982, 0.6618, 0.06982, 0.66, 0.07906, 0.6635, 0.06982, 0.6635, 0.06982, 0.6618, 0.07906, 0.6635, 0.06982, 0.7228, 0.06982, 0.6635, 0.07906, 0.6635, 0.07906, 0.7228, 0.06982, 0.7228, 0.07906, 0.7228, 0.06982, 0.7657, 0.06982, 0.7228, 0.07906, 0.7228, 0.07906, 0.7657, 0.06982, 0.7657, 0.07906, 0.7657, 0.06982, 0.8085, 0.06982, 0.7657, 0.07906, 0.7657, 0.07906, 0.8085, 0.06982, 0.8085, 0.07906, 0.8085, 0.06982, 0.83, 0.06982, 0.8085, 0.07906, 0.8085, 0.06982, 0.8514, 0.06982, 0.83, 0.07906, 0.8085, 0.07906, 0.8514, 0.06982, 0.8514, 0.07906, 0.8514, 0.06982, 0.8943, 0.06982, 0.8514, 0.07906, 0.8514, 0.07906, 0.8943, 0.06982, 0.8943, 0.07906, 0.8943, 0.06982, 0.9372, 0.06982, 0.8943, 0.07906, 0.8943, 0.07906, 0.9372, 0.06982, 0.9372, 0.07906, 0.9372, 0.06982, 0.9964, 0.06982, 0.9372, 0.07906, 0.9372, 0.07906, 0.9964, 0.06982, 0.9964, 0.07906, 1.0, 0.06982, 0.9964, 0.07906, 0.9964, 0.07906, 1.0, 0.06982, 0.9982, 0.06982, 0.9964, 0.07906, 1.0, 0.06982, 1.0, 0.06982, 0.9982, 0.5942, 0.9345, 0.5644, 0.9345, 0.5644, 0.5387, 0.5644, 0.9345, 0.5942, 0.9345, 0.592, 0.9414, 0.5644, 0.9345, 0.592, 0.9414, 0.5644, 0.9414, 0.587, 0.9484, 0.5644, 0.9414, 0.592, 0.9414, 0.587, 0.9484, 0.565, 0.9484, 0.5644, 0.9414, 0.5668, 0.9588, 0.565, 0.9484, 0.587, 0.9484, 0.5942, 0.9345, 0.5644, 0.5387, 0.5942, 0.5387, 0.5644, 0.5317, 0.5942, 0.5387, 0.5644, 0.5387, 0.5644, 0.5317, 0.592, 0.5317, 0.5942, 0.5387, 0.592, 0.5317, 0.5644, 0.5317, 0.565, 0.5248, 0.592, 0.5317, 0.565, 0.5248, 0.587, 0.5248, 0.587, 0.5248, 0.565, 0.5248, 0.5668, 0.5143, 0.4051, 0.5387, 0.4274, 0.5005, 0.4274, 0.9953, 0.4051, 0.5387, 0.4274, 0.9953, 0.4051, 0.9345, 0.403, 0.9414, 0.4051, 0.9345, 0.4274, 0.9953, 0.403, 0.9414, 0.4274, 0.9953, 0.3979, 0.9484, 0.3979, 0.9484, 0.4274, 0.9953, 0.3778, 0.9588, 0.3709, 0.9953, 0.3778, 0.9588, 0.4274, 0.9953, 0.3709, 0.9953, 0.3641, 0.5387, 0.3778, 0.9588, 0.3778, 0.9588, 0.3641, 0.5387, 0.3778, 0.5143, 0.3641, 0.5387, 0.3709, 0.5005, 0.3778, 0.5143, 0.04139, 0.5915, 0.05426, 0.5862, 0.0582, 0.5901, 0.05426, 0.5862, 0.06516, 0.5733, 0.0582, 0.5901, 0.05426, 0.5862, 0.05959, 0.5733, 0.06516, 0.5733, 0.05959, 0.5733, 0.0582, 0.5565, 0.06516, 0.5733, 0.05959, 0.5733, 0.05426, 0.5604, 0.0582, 0.5565, 0.05426, 0.5604, 0.04139, 0.5495, 0.0582, 0.5565, 0.05426, 0.5604, 0.04139, 0.5551, 0.04139, 0.5495, 0.04139, 0.5551, 0.02458, 0.5565, 0.04139, 0.5495, 0.04139, 0.5551, 0.02852, 0.5604, 0.02458, 0.5565, 0.02852, 0.5604, 0.01761, 0.5733, 0.02458, 0.5565, 0.02852, 0.5604, 0.02319, 0.5733, 0.01761, 0.5733, 0.02319, 0.5733, 0.02458, 0.5901, 0.01761, 0.5733, 0.02319, 0.5733, 0.02852, 0.5862, 0.02458, 0.5901, 0.02852, 0.5862, 0.04139, 0.5971, 0.02458, 0.5901, 0.03442, 0.5803, 0.04139, 0.5831, 0.04139, 0.5915, 0.04139, 0.5831, 0.05426, 0.5862, 0.04139, 0.5915, 0.04139, 0.5831, 0.04835, 0.5803, 0.05426, 0.5862, 0.04835, 0.5803, 0.05959, 0.5733, 0.05426, 0.5862, 0.04835, 0.5803, 0.05124, 0.5733, 0.05959, 0.5733, 0.05124, 0.5733, 0.05426, 0.5604, 0.05959, 0.5733, 0.05124, 0.5733, 0.04835, 0.5663, 0.05426, 0.5604, 0.04835, 0.5663, 0.04139, 0.5551, 0.05426, 0.5604, 0.04835, 0.5663, 0.04139, 0.5634, 0.04139, 0.5551, 0.04139, 0.5634, 0.02852, 0.5604, 0.04139, 0.5551, 0.04139, 0.5634, 0.03442, 0.5663, 0.02852, 0.5604, 0.03442, 0.5663, 0.02319, 0.5733, 0.02852, 0.5604, 0.03442, 0.5663, 0.03154, 0.5733, 0.02319, 0.5733, 0.03154, 0.5733, 0.02852, 0.5862, 0.02319, 0.5733, 0.03154, 0.5733, 0.03442, 0.5803, 0.02852, 0.5862, 0.03442, 0.5803, 0.04139, 0.5915, 0.02852, 0.5862, 0.02852, 0.5862, 0.04139, 0.5915, 0.04139, 0.5971, 0.04139, 0.5915, 0.0582, 0.5901, 0.04139, 0.5971, 0.04139, 0.5733, 0.03442, 0.5803, 0.03154, 0.5733, 0.04139, 0.5733, 0.04139, 0.5831, 0.03442, 0.5803, 0.04139, 0.5733, 0.04835, 0.5803, 0.04139, 0.5831, 0.04139, 0.5733, 0.05124, 0.5733, 0.04835, 0.5803, 0.04139, 0.5733, 0.04835, 0.5663, 0.05124, 0.5733, 0.04139, 0.5733, 0.04139, 0.5634, 0.04835, 0.5663, 0.04139, 0.5733, 0.03442, 0.5663, 0.04139, 0.5634, 0.04139, 0.5733, 0.03154, 0.5733, 0.03442, 0.5663, 0.04139, 0.5971, 0.0582, 0.5901, 0.05959, 0.5915, 0.0582, 0.5901, 0.06712, 0.5733, 0.05959, 0.5915, 0.0582, 0.5901, 0.06516, 0.5733, 0.06712, 0.5733, 0.06516, 0.5733, 0.05959, 0.5551, 0.06712, 0.5733, 0.06516, 0.5733, 0.0582, 0.5565, 0.05959, 0.5551, 0.0582, 0.5565, 0.04139, 0.5476, 0.05959, 0.5551, 0.0582, 0.5565, 0.04139, 0.5495, 0.04139, 0.5476, 0.04139, 0.5495, 0.02319, 0.5551, 0.04139, 0.5476, 0.04139, 0.5495, 0.02458, 0.5565, 0.02319, 0.5551, 0.02458, 0.5565, 0.01565, 0.5733, 0.02319, 0.5551, 0.02458, 0.5565, 0.01761, 0.5733, 0.01565, 0.5733, 0.01761, 0.5733, 0.02319, 0.5915, 0.01565, 0.5733, 0.01761, 0.5733, 0.02458, 0.5901, 0.02319, 0.5915, 0.02458, 0.5901, 0.04139, 0.599, 0.02319, 0.5915, 0.02458, 0.5901, 0.04139, 0.5971, 0.04139, 0.599, 0.04139, 0.5971, 0.05959, 0.5915, 0.04139, 0.599, 0.009684, 0.5417, 0.01681, 0.5299, 0.01681, 0.5417, 0.009684, 0.5417, 0.009684, 0.5299, 0.01681, 0.5299, 0.009684, 0.5299, 0.01681, 0.518, 0.01681, 0.5299, 0.009684, 0.5299, 0.009684, 0.518, 0.01681, 0.518, 0.009684, 0.518, 0.01681, 0.5061, 0.01681, 0.518, 0.009684, 0.518, 0.009684, 0.5061, 0.01681, 0.5061, 0.009684, 0.5061, 0.01681, 0.4943, 0.01681, 0.5061, 0.009684, 0.5061, 0.009684, 0.4943, 0.01681, 0.4943, 0.009684, 0.4943, 0.01681, 0.4824, 0.01681, 0.4943, 0.009684, 0.4943, 0.009684, 0.4824, 0.01681, 0.4824, 0.009684, 0.4824, 0.01681, 0.4705, 0.01681, 0.4824, 0.009684, 0.4824, 0.009684, 0.4705, 0.01681, 0.4705, 0.009684, 0.4705, 0.01681, 0.4587, 0.01681, 0.4705, 0.009684, 0.4705, 0.009684, 0.4587, 0.01681, 0.4587, 0.009684, 0.4587, 0.01681, 0.4468, 0.01681, 0.4587, 0.009684, 0.4587, 0.009684, 0.4468, 0.01681, 0.4468])
me_vent002_reference.materials.append(mat_vent)
me_vent002_reference.use_remesh_fix_poles = True
me_vent002_reference.use_remesh_preserve_attributes = False
me_vent002_reference.use_mirror_vertex_groups = False
me_vent002_reference.update()
me_vent002_reference.normals_split_custom_set([tuple(v) for v in zip(*[iter([0.0, -0.9339, 0.3576, 0.0, -0.9339, 0.3576, 0.0, -0.9339, 0.3576, 0.5669, -0.1761, 0.8047, 0.7939, -2.063e-06, 0.6081, 0.3957, -7.749e-07, 0.9184, 0.5669, -0.1761, 0.8047, 0.3957, -7.749e-07, 0.9184, 0.3957, -1.027e-06, 0.9184, 0.3957, -1.027e-06, 0.9184, 0.3888, -0.1857, 0.9024, 0.5669, -0.1761, 0.8047, -5.988e-08, 0.0, 1.0, -0.2492, -0.1418, 0.958, -2.176e-05, -0.2473, 0.9689, -5.988e-08, 0.0, 1.0, -0.1799, 0.4547, 0.8723, -0.2492, -0.1418, 0.958, -0.2492, -0.1418, 0.958, -0.1799, 0.4547, 0.8723, -0.2798, 0.7071, 0.6494, -0.2492, -0.1418, 0.958, -0.2798, 0.7071, 0.6494, -0.4955, 0.5796, 0.6469, -0.4955, 0.5796, 0.6469, -0.8004, -0.1813, 0.5714, -0.2492, -0.1418, 0.958, 0.318, -0.9389, 0.132, 0.57, -0.6718, 0.473, 0.3187, -0.5927, 0.7397, 0.6966, -0.7174, 0.0, 0.3686, -0.9296, 0.0, 0.3686, -0.9296, 0.0, 0.6966, -0.7174, 0.0, 0.6966, -0.7174, 0.0, 0.3686, -0.9296, 0.0, 0.6966, -0.7174, 0.0, 0.3686, -0.9296, -1.376e-07, 0.3686, -0.9296, 0.0, 0.6966, -0.7174, 0.0, 0.6966, -0.7174, -6.991e-08, 0.3686, -0.9296, -1.376e-07, 0.6966, -0.7174, -6.991e-08, 0.3686, -0.9296, -8.404e-09, 0.3686, -0.9296, -1.376e-07, 0.6966, -0.7174, -6.991e-08, 0.6966, -0.7174, 1.681e-07, 0.3686, -0.9296, -8.404e-09, 0.6966, -0.7174, 1.681e-07, 0.318, -0.9389, 0.132, 0.3686, -0.9296, -8.404e-09, 0.6966, -0.7174, 1.681e-07, 0.7414, -0.6602, 0.1203, 0.318, -0.9389, 0.132, 0.318, -0.9389, 0.132, 0.7414, -0.6602, 0.1203, 0.57, -0.6718, 0.473, 0.9552, -0.1564, 0.2513, 0.57, -0.6718, 0.473, 0.7414, -0.6602, 0.1203, 0.9552, -0.1564, 0.2513, 0.5669, -0.1761, 0.8047, 0.57, -0.6718, 0.473, 0.5669, -0.1761, 0.8047, 0.3187, -0.5927, 0.7397, 0.57, -0.6718, 0.473, 0.5669, -0.1761, 0.8047, 0.3888, -0.1857, 0.9024, 0.3187, -0.5927, 0.7397, 0.7414, -0.6602, 0.1203, 0.9794, -0.202, 3.916e-07, 0.9552, -0.1564, 0.2513, 0.7414, -0.6602, 0.1203, 0.6966, -0.7174, 1.681e-07, 0.9794, -0.202, 3.916e-07, 0.6966, -0.7174, 1.681e-07, 0.9794, -0.202, -1.878e-09, 0.9794, -0.202, 3.916e-07, 0.6966, -0.7174, 1.681e-07, 0.6966, -0.7174, -6.991e-08, 0.9794, -0.202, -1.878e-09, 0.6966, -0.7174, -6.991e-08, 0.9794, -0.202, 0.0, 0.9794, -0.202, -1.878e-09, 0.6966, -0.7174, -6.991e-08, 0.6966, -0.7174, 0.0, 0.9794, -0.202, 0.0, 0.6966, -0.7174, 0.0, 0.9849, -0.1731, -1.406e-06, 0.9794, -0.202, 0.0, 0.6966, -0.7174, 0.0, 0.6966, -0.7174, 0.0, 0.9849, -0.1731, -1.406e-06, 0.6966, -0.7174, 0.0, 0.9794, -0.202, 0.0, 0.9849, -0.1731, -1.406e-06, 0.6966, -0.7174, 0.0, 0.6966, -0.7174, 0.0, 0.9794, -0.202, 0.0, 0.6966, -0.7174, 0.0, 0.9794, -0.202, -4.497e-07, 0.9794, -0.202, 0.0, 0.6966, -0.7174, 0.0, 0.6966, -0.7174, -3.362e-07, 0.9794, -0.202, -4.497e-07, 0.6966, -0.7174, -3.362e-07, 0.9561, -0.2468, -0.1578, 0.9794, -0.202, -4.497e-07, 0.6966, -0.7174, -3.362e-07, 0.6703, -0.7234, -0.1657, 0.9561, -0.2468, -0.1578, 0.6703, -0.7234, -0.1657, 0.8004, -0.1813, -0.5714, 0.9561, -0.2468, -0.1578, 0.6703, -0.7234, -0.1657, 0.4643, -0.6665, -0.5833, 0.8004, -0.1813, -0.5714, 0.4643, -0.6665, -0.5833, 0.3913, -0.1484, -0.9082, 0.8004, -0.1813, -0.5714, 0.4643, -0.6665, -0.5833, 0.2827, -0.6998, -0.6561, 0.3913, -0.1484, -0.9082, 0.2827, -0.6998, -0.6561, 0.4643, -0.6665, -0.5833, 0.2994, -0.9377, -0.1762, 0.4643, -0.6665, -0.5833, 0.6703, -0.7234, -0.1657, 0.2994, -0.9377, -0.1762, 0.6703, -0.7234, -0.1657, 0.3686, -0.9296, -1.912e-07, 0.2994, -0.9377, -0.1762, 0.6703, -0.7234, -0.1657, 0.6966, -0.7174, -3.362e-07, 0.3686, -0.9296, -1.912e-07, 0.6966, -0.7174, -3.362e-07, 0.3686, -0.9296, 0.0, 0.3686, -0.9296, -1.912e-07, 0.6966, -0.7174, -3.362e-07, 0.6966, -0.7174, 0.0, 0.3686, -0.9296, 0.0, 0.6966, -0.7174, 0.0, 0.3686, -0.9296, 0.0, 0.3686, -0.9296, 0.0, 0.6966, -0.7174, 0.0, 0.6966, -0.7174, 0.0, 0.3686, -0.9296, 0.0, 0.3134, -0.8865, -0.3404, 0.2306, -0.9727, -0.02632, 0.1445, -0.9727, -0.1817, 0.3134, -0.8865, -0.3404, 0.4623, -0.8865, -0.01905, 0.2306, -0.9727, -0.02632, 0.7904, -0.6122, -0.02154, 0.5741, -0.6122, 0.5437, 0.3404, -0.8865, 0.3134, 0.7904, -0.6122, -0.02154, 0.3404, -0.8865, 0.3134, 0.4623, -0.8865, -0.01905, 0.5437, -0.6122, -0.5741, 0.7904, -0.6122, -0.02154, 0.4623, -0.8865, -0.01905, 0.5437, -0.6122, -0.5741, 0.4623, -0.8865, -0.01905, 0.3134, -0.8865, -0.3404, -0.02153, -0.6122, -0.7904, 0.5437, -0.6122, -0.5741, 0.3134, -0.8865, -0.3404, -0.02153, -0.6122, -0.7904, 0.3134, -0.8865, -0.3404, -0.01905, -0.8865, -0.4623, -0.01905, -0.8865, -0.4623, 0.3134, -0.8865, -0.3404, 0.1445, -0.9727, -0.1817, -0.01905, -0.8865, -0.4623, 0.1445, -0.9727, -0.1817, -0.02632, -0.9727, -0.2306, -0.02632, -0.9727, -0.2306, 0.1445, -0.9727, -0.1817, 8.092e-08, -1.0, -5.874e-08, 0.1445, -0.9727, -0.1817, 0.2306, -0.9727, -0.02632, 8.092e-08, -1.0, -5.874e-08, 0.2306, -0.9727, -0.02632, 0.1817, -0.9727, 0.1445, 8.092e-08, -1.0, -5.874e-08, 0.4623, -0.8865, -0.01905, 0.1817, -0.9727, 0.1445, 0.2306, -0.9727, -0.02632, 0.4623, -0.8865, -0.01905, 0.3404, -0.8865, 0.3134, 0.1817, -0.9727, 0.1445, 0.3404, -0.8865, 0.3134, 0.02632, -0.9727, 0.2306, 0.1817, -0.9727, 0.1445, 0.3404, -0.8865, 0.3134, 0.01905, -0.8865, 0.4623, 0.02632, -0.9727, 0.2306, 0.01905, -0.8865, 0.4623, -0.1445, -0.9727, 0.1817, 0.02632, -0.9727, 0.2306, 0.02632, -0.9727, 0.2306, -0.1445, -0.9727, 0.1817, 8.092e-08, -1.0, -5.874e-08, 0.1817, -0.9727, 0.1445, 0.02632, -0.9727, 0.2306, 8.092e-08, -1.0, -5.874e-08, 0.5741, -0.6122, 0.5437, 0.01905, -0.8865, 0.4623, 0.3404, -0.8865, 0.3134, 0.6974, -0.1891, 0.6913, 0.02151, -0.6122, 0.7904, 0.5741, -0.6122, 0.5437, 0.5741, -0.6122, 0.5437, 0.02151, -0.6122, 0.7904, 0.01905, -0.8865, 0.4623, 0.02151, -0.6122, 0.7904, -0.3134, -0.8865, 0.3404, 0.01905, -0.8865, 0.4623, 0.01905, -0.8865, 0.4623, -0.3134, -0.8865, 0.3404, -0.1445, -0.9727, 0.1817, -0.3134, -0.8865, 0.3404, -0.2306, -0.9727, 0.02632, -0.1445, -0.9727, 0.1817, -0.1445, -0.9727, 0.1817, -0.2306, -0.9727, 0.02632, 8.092e-08, -1.0, -5.874e-08, -0.2306, -0.9727, 0.02632, -0.1817, -0.9727, -0.1445, 8.092e-08, -1.0, -5.874e-08, -0.1817, -0.9727, -0.1445, -0.02632, -0.9727, -0.2306, 8.092e-08, -1.0, -5.874e-08, -0.3404, -0.8865, -0.3134, -0.02632, -0.9727, -0.2306, -0.1817, -0.9727, -0.1445, -0.3404, -0.8865, -0.3134, -0.01905, -0.8865, -0.4623, -0.02632, -0.9727, -0.2306, -0.5741, -0.6122, -0.5437, -0.01905, -0.8865, -0.4623, -0.3404, -0.8865, -0.3134, -0.5741, -0.6122, -0.5437, -0.02153, -0.6122, -0.7904, -0.01905, -0.8865, -0.4623, -0.6974, -0.1891, -0.6913, -0.02153, -0.6122, -0.7904, -0.5741, -0.6122, -0.5437, -0.6974, -0.1891, -0.6913, -0.004276, -0.1891, -0.9819, -0.02153, -0.6122, -0.7904, -0.004276, -0.1891, -0.9819, 0.5437, -0.6122, -0.5741, -0.02153, -0.6122, -0.7904, -0.004276, -0.1891, -0.9819, 0.6913, -0.1892, -0.6974, 0.5437, -0.6122, -0.5741, 0.6913, -0.1892, -0.6974, 0.7904, -0.6122, -0.02154, 0.5437, -0.6122, -0.5741, 0.6913, -0.1892, -0.6974, 0.9819, -0.1891, -0.004301, 0.7904, -0.6122, -0.02154, 0.9819, -0.1891, -0.004301, 0.5741, -0.6122, 0.5437, 0.7904, -0.6122, -0.02154, 0.9819, -0.1891, -0.004301, 0.6974, -0.1891, 0.6913, 0.5741, -0.6122, 0.5437, 0.6974, -0.1891, 0.6913, 0.004304, -0.1891, 0.9819, 0.02151, -0.6122, 0.7904, 0.004304, -0.1891, 0.9819, -0.5437, -0.6122, 0.5741, 0.02151, -0.6122, 0.7904, 0.02151, -0.6122, 0.7904, -0.5437, -0.6122, 0.5741, -0.3134, -0.8865, 0.3404, -0.5437, -0.6122, 0.5741, -0.4623, -0.8865, 0.01905, -0.3134, -0.8865, 0.3404, -0.3134, -0.8865, 0.3404, -0.4623, -0.8865, 0.01905, -0.2306, -0.9727, 0.02632, -0.4623, -0.8865, 0.01905, -0.1817, -0.9727, -0.1445, -0.2306, -0.9727, 0.02632, -0.4623, -0.8865, 0.01905, -0.3404, -0.8865, -0.3134, -0.1817, -0.9727, -0.1445, -0.7904, -0.6122, 0.02151, -0.3404, -0.8865, -0.3134, -0.4623, -0.8865, 0.01905, -0.7904, -0.6122, 0.02151, -0.5741, -0.6122, -0.5437, -0.3404, -0.8865, -0.3134, -0.9819, -0.1891, 0.004304, -0.5741, -0.6122, -0.5437, -0.7904, -0.6122, 0.02151, -0.9819, -0.1891, 0.004304, -0.6974, -0.1891, -0.6913, -0.5741, -0.6122, -0.5437, -0.5437, -0.6122, 0.5741, -0.7904, -0.6122, 0.02151, -0.4623, -0.8865, 0.01905, -0.6913, -0.1891, 0.6974, -0.7904, -0.6122, 0.02151, -0.5437, -0.6122, 0.5741, -0.6913, -0.1891, 0.6974, -0.9819, -0.1891, 0.004304, -0.7904, -0.6122, 0.02151, 0.004304, -0.1891, 0.9819, -0.6913, -0.1891, 0.6974, -0.5437, -0.6122, 0.5741, -0.5669, -0.1761, -0.8047, -0.6469, 0.5796, -0.4955, -0.2798, 0.7071, -0.6494, -0.5669, -0.1761, -0.8047, -0.2798, 0.7071, -0.6494, -0.1957, 0.2473, -0.949, -0.1957, 0.2473, -0.949, -0.1584, -0.227, -0.9609, -0.5669, -0.1761, -0.8047, 7.734e-08, -0.1237, -0.9923, -0.1584, -0.227, -0.9609, -0.1957, 0.2473, -0.949, 7.734e-08, -0.1237, -0.9923, -0.1957, 0.2473, -0.949, 4.637e-08, 0.0, -1.0, 4.805e-08, -0.9339, -0.3576, -0.1632, -0.7137, -0.6812, 1.105e-06, -0.5999, -0.8, 4.32e-08, -0.9339, -0.3576, -0.2568, -0.9496, -0.1799, -0.1632, -0.7137, -0.6812, -0.1584, -0.227, -0.9609, 7.734e-08, -0.1237, -0.9923, 1.105e-06, -0.5999, -0.8, -0.1584, -0.227, -0.9609, 1.105e-06, -0.5999, -0.8, -0.1632, -0.7137, -0.6812, -0.5669, -0.1761, -0.8047, -0.1584, -0.227, -0.9609, -0.1632, -0.7137, -0.6812, -0.5669, -0.1761, -0.8047, -0.1632, -0.7137, -0.6812, -0.57, -0.6718, -0.473, -0.2568, -0.9496, -0.1799, -0.57, -0.6718, -0.473, -0.1632, -0.7137, -0.6812, -0.2568, -0.9496, -0.1799, -0.7414, -0.6602, -0.1203, -0.57, -0.6718, -0.473, -0.2568, -0.9496, -0.1799, -0.6966, -0.7174, -3.639e-07, -0.7414, -0.6602, -0.1203, -0.9794, -0.202, -4.869e-07, -0.7414, -0.6602, -0.1203, -0.6966, -0.7174, -3.639e-07, -0.9794, -0.202, -3.326e-08, -0.9794, -0.202, -4.869e-07, -0.6966, -0.7174, -3.639e-07, -0.9794, -0.202, -3.326e-08, -0.6966, -0.7174, -3.639e-07, -0.6966, -0.7174, -1.106e-07, -0.9849, -0.1731, 1.403e-06, -0.9794, -0.202, -3.326e-08, -0.6966, -0.7174, -1.106e-07, -0.9849, -0.1731, 1.403e-06, -0.6966, -0.7174, -1.106e-07, -0.6966, -0.7174, 0.0, -0.9794, -0.202, 0.0, -0.9849, -0.1731, 1.403e-06, -0.6966, -0.7174, 0.0, -0.9794, -0.202, 0.0, -0.6966, -0.7174, 0.0, -0.6966, -0.7174, 0.0, -0.9794, -0.202, 0.0, -0.9794, -0.202, 0.0, -0.6966, -0.7174, 0.0, -0.9794, -0.202, 0.0, -0.6966, -0.7174, 0.0, -0.6966, -0.7174, 0.0, -0.9794, -0.202, 4.496e-07, -0.9794, -0.202, 0.0, -0.6966, -0.7174, 0.0, -0.9794, -0.202, 4.496e-07, -0.6966, -0.7174, 0.0, -0.6966, -0.7174, 3.176e-07, -0.9794, -0.202, -4.869e-07, -0.9552, -0.1564, -0.2513, -0.7414, -0.6602, -0.1203, -0.9552, -0.1564, -0.2513, -0.57, -0.6718, -0.473, -0.7414, -0.6602, -0.1203, -0.9552, -0.1564, -0.2513, -0.5669, -0.1761, -0.8047, -0.57, -0.6718, -0.473, -0.3686, -0.9296, 0.0, -0.6966, -0.7174, 0.0, -0.6966, -0.7174, 0.0, -0.3686, -0.9296, -1.376e-07, -0.3686, -0.9296, 0.0, -0.6966, -0.7174, 0.0, -0.3686, -0.9296, -1.376e-07, -0.6966, -0.7174, 0.0, -0.6966, -0.7174, -1.106e-07, -0.3686, -0.9296, -1.698e-07, -0.3686, -0.9296, -1.376e-07, -0.6966, -0.7174, -1.106e-07, -0.3686, -0.9296, -1.698e-07, -0.6966, -0.7174, -1.106e-07, -0.6966, -0.7174, -3.639e-07, -0.2568, -0.9496, -0.1799, -0.3686, -0.9296, -1.698e-07, -0.6966, -0.7174, -3.639e-07, -0.9561, -0.2468, 0.1578, -0.9794, -0.202, 4.496e-07, -0.6966, -0.7174, 3.176e-07, -0.9561, -0.2468, 0.1578, -0.6966, -0.7174, 3.176e-07, -0.6702, -0.7234, 0.1657, -0.6702, -0.7234, 0.1657, -0.8004, -0.1813, 0.5714, -0.9561, -0.2468, 0.1578, -0.6702, -0.7234, 0.1657, -0.4643, -0.6665, 0.5833, -0.8004, -0.1813, 0.5714, -0.4643, -0.6665, 0.5833, -0.2492, -0.1418, 0.958, -0.8004, -0.1813, 0.5714, -0.4643, -0.6665, 0.5833, -0.1143, -0.6484, 0.7526, -0.2492, -0.1418, 0.958, -0.1143, -0.6484, 0.7526, -2.176e-05, -0.2473, 0.9689, -0.2492, -0.1418, 0.958, -0.1143, -0.6484, 0.7526, -8.192e-06, -0.71, 0.7042, -2.176e-05, -0.2473, 0.9689, -8.192e-06, -0.71, 0.7042, -0.1143, -0.6484, 0.7526, -0.2263, -0.9478, 0.2247, -0.1143, -0.6484, 0.7526, -0.4643, -0.6665, 0.5833, -0.2263, -0.9478, 0.2247, -0.4643, -0.6665, 0.5833, -0.6702, -0.7234, 0.1657, -0.2263, -0.9478, 0.2247, -0.3686, -0.9296, 1.584e-07, -0.2263, -0.9478, 0.2247, -0.6702, -0.7234, 0.1657, -0.3686, -0.9296, 1.584e-07, -0.6702, -0.7234, 0.1657, -0.6966, -0.7174, 3.176e-07, -0.3686, -0.9296, 0.0, -0.3686, -0.9296, 1.584e-07, -0.6966, -0.7174, 3.176e-07, -0.3686, -0.9296, 0.0, -0.6966, -0.7174, 3.176e-07, -0.6966, -0.7174, 0.0, -0.3686, -0.9296, 0.0, -0.3686, -0.9296, 0.0, -0.6966, -0.7174, 0.0, -0.3686, -0.9296, 0.0, -0.6966, -0.7174, 0.0, -0.6966, -0.7174, 0.0, -0.3686, -0.9296, 0.0, -0.3686, -0.9296, 0.0, -0.6966, -0.7174, 0.0, -0.07033, -0.8922, 0.4461, -0.04686, -0.8883, 0.4568, 4.489e-08, -0.8944, 0.4472, -0.04686, -0.8883, 0.4568, -0.07033, -0.8922, 0.4461, -0.1585, -0.873, 0.4612, -0.04686, -0.8883, 0.4568, -0.1585, -0.873, 0.4612, -0.2501, -0.8548, 0.4547, -0.4745, -0.7806, 0.4067, -0.2501, -0.8548, 0.4547, -0.1585, -0.873, 0.4612, -0.4745, -0.7806, 0.4067, -0.5426, -0.7487, 0.3809, -0.2501, -0.8548, 0.4547, -0.6654, -0.6654, 0.3385, -0.5426, -0.7487, 0.3809, -0.4745, -0.7806, 0.4067, 1.496e-08, -0.8944, 0.4472, 4.447e-07, -0.8944, 0.4472, 0.04994, -0.8883, 0.4566, 0.1866, -0.8688, 0.4587, 0.04994, -0.8883, 0.4566, 4.447e-07, -0.8944, 0.4472, 0.1866, -0.8688, 0.4587, 0.291, -0.8448, 0.449, 0.04994, -0.8883, 0.4566, 0.291, -0.8448, 0.449, 0.1866, -0.8688, 0.4587, 0.4683, -0.7837, 0.408, 0.291, -0.8448, 0.449, 0.4683, -0.7837, 0.408, 0.501, -0.7713, 0.3924, 0.501, -0.7713, 0.3924, 0.4683, -0.7837, 0.408, 0.6654, -0.6654, 0.3385, 0.0, -0.8944, 0.4472, 8.748e-07, -0.8944, 0.4472, 0.04994, -0.8883, 0.4566, 0.1866, -0.8688, 0.4587, 0.04994, -0.8883, 0.4566, 8.748e-07, -0.8944, 0.4472, 0.1866, -0.8688, 0.4587, 0.291, -0.8448, 0.449, 0.04994, -0.8883, 0.4566, 0.291, -0.8448, 0.449, 0.1866, -0.8688, 0.4587, 0.4683, -0.7837, 0.408, 0.291, -0.8448, 0.449, 0.4683, -0.7837, 0.408, 0.501, -0.7713, 0.3924, 0.501, -0.7713, 0.3924, 0.4683, -0.7837, 0.408, 0.6654, -0.6654, 0.3385, -0.07028, -0.8922, 0.4461, -0.04686, -0.8883, 0.4568, 2.712e-13, -0.8944, 0.4472, -0.04686, -0.8883, 0.4568, -0.07028, -0.8922, 0.4461, -0.1586, -0.873, 0.4612, -0.04686, -0.8883, 0.4568, -0.1586, -0.873, 0.4612, -0.2501, -0.8548, 0.4547, -0.4745, -0.7806, 0.4067, -0.2501, -0.8548, 0.4547, -0.1586, -0.873, 0.4612, -0.4745, -0.7806, 0.4067, -0.5426, -0.7487, 0.3809, -0.2501, -0.8548, 0.4547, -0.6654, -0.6654, 0.3385, -0.5426, -0.7487, 0.3809, -0.4745, -0.7806, 0.4067, 0.3913, -0.1484, -0.9082, 0.3957, 0.0, -0.9184, 0.3957, -1.55e-06, -0.9184, 0.3913, -0.1484, -0.9082, 0.3957, -1.55e-06, -0.9184, 0.608, -1.026e-06, -0.7939, 0.608, -1.026e-06, -0.7939, 0.8004, -0.1813, -0.5714, 0.3913, -0.1484, -0.9082, 0.0, -1.0, 1.227e-08, 4.422e-08, -1.0, -9.525e-08, 0.0, -1.0, -4.998e-08, 0.0, -1.0, 3.404e-08, 0.0, -1.0, 1.227e-08, 0.0, -1.0, -4.998e-08, 5.763e-09, -1.0, 1.523e-08, 0.0, -1.0, 1.227e-08, 0.0, -1.0, 3.404e-08, 0.0, -1.0, 1.227e-08, 5.763e-09, -1.0, 1.523e-08, 0.0, -1.0, 1.227e-08, 0.0, -1.0, 1.227e-08, 3.012e-09, -1.0, 1.058e-08, 0.0, -1.0, 1.227e-08, 3.012e-09, -1.0, 1.058e-08, 0.0, -1.0, 1.227e-08, 0.0, -1.0, 3.404e-08, 0.0, -1.0, 3.404e-08, 0.0, -1.0, 1.227e-08, 0.0, -1.0, -4.998e-08, 0.0, -1.0, 1.227e-08, 4.422e-08, -1.0, -9.525e-08, 0.0, -1.0, -4.998e-08, 0.0, -1.0, 1.227e-08, 2.286e-08, -1.0, -8.698e-08, 0.0, -1.0, -4.998e-08, 0.0, -1.0, 3.404e-08, 0.0, -1.0, 1.227e-08, 0.0, -1.0, -4.998e-08, 1.351e-08, -1.0, 2.856e-08, 0.0, -1.0, 1.227e-08, 0.0, -1.0, 3.404e-08, 0.0, -1.0, 1.227e-08, 1.351e-08, -1.0, 2.856e-08, 1.021e-08, -1.0, 5.914e-09, 0.0, -1.0, 1.227e-08, 4.661e-08, -1.0, -9.286e-08, 0.0, -1.0, -4.998e-08, 0.0, -1.0, 3.404e-08, 0.0, -1.0, 1.227e-08, 0.0, -1.0, -4.998e-08, 5.846e-09, -1.0, 9.92e-09, 0.0, -1.0, 1.227e-08, 0.0, -1.0, 3.404e-08, 0.0, -1.0, 1.227e-08, 5.846e-09, -1.0, 9.92e-09, 0.0, -1.0, 1.227e-08, 2.113e-07, -1.0, -2.593e-07, 8.025e-08, -1.0, 1.443e-08, 2.785e-07, -1.0, -1.284e-07, 3.753e-07, -1.0, -1.343e-06, 2.113e-07, -1.0, -2.593e-07, 2.785e-07, -1.0, -1.284e-07, 6.157e-09, -1.0, 9.708e-09, 2.113e-07, -1.0, -2.593e-07, 3.753e-07, -1.0, -1.343e-06, 2.113e-07, -1.0, -2.593e-07, 6.157e-09, -1.0, 9.708e-09, 0.0, -1.0, 1.227e-08, 8.513e-08, -1.0, -8.013e-08, 2.26e-08, -1.0, 0.0, 0.0, -1.0, 0.0, 0.0, -1.0, 0.0, 8.513e-08, -1.0, -8.013e-08, 0.0, -1.0, 0.0, 2.121e-07, -1.0, -2.639e-07, 8.513e-08, -1.0, -8.013e-08, 0.0, -1.0, 0.0, 8.513e-08, -1.0, -8.013e-08, 2.121e-07, -1.0, -2.639e-07, 2.113e-07, -1.0, -2.593e-07, 2.079e-08, -1.0, -9.853e-08, 0.0, -1.0, 0.0, 6.054e-09, -1.0, -2.98e-08, 0.0, -1.0, 0.0, 6.054e-09, -1.0, -2.98e-08, 0.0, -1.0, 0.0, 2.985e-09, -1.0, 0.0, 6.054e-09, -1.0, -2.98e-08, 0.0, -1.0, 0.0, 2.985e-09, -1.0, 0.0, 8.513e-08, -1.0, -8.013e-08, 6.054e-09, -1.0, -2.98e-08, 0.9819, -0.1891, -0.004301, 0.7972, 0.0, -0.6038, 0.9906, 0.0, 0.1368, 0.9819, -0.1891, -0.004301, 0.6913, -0.1892, -0.6974, 0.7972, 0.0, -0.6038, 0.6913, -0.1892, -0.6974, 0.3827, 0.0, -0.9239, 0.7972, 0.0, -0.6038, 0.6913, -0.1892, -0.6974, -0.004276, -0.1891, -0.9819, 0.3827, 0.0, -0.9239, -0.004276, -0.1891, -0.9819, -0.6038, 0.0, -0.7972, -0.3827, 0.0, -0.9239, -0.004276, -0.1891, -0.9819, -0.6974, -0.1891, -0.6913, -0.6038, 0.0, -0.7972, -0.6974, -0.1891, -0.6913, -0.9906, 0.0, -0.1368, -0.6038, 0.0, -0.7972, -0.6974, -0.1891, -0.6913, -0.9819, -0.1891, 0.004304, -0.9906, 0.0, -0.1368, -0.9819, -0.1891, 0.004304, -0.7972, 0.0, 0.6038, -0.9906, 0.0, -0.1368, -0.9819, -0.1891, 0.004304, -0.6913, -0.1891, 0.6974, -0.7972, 0.0, 0.6038, -0.6913, -0.1891, 0.6974, -0.1368, 0.0, 0.9906, -0.7972, 0.0, 0.6038, -0.6913, -0.1891, 0.6974, 0.004304, -0.1891, 0.9819, -0.1368, 0.0, 0.9906, 0.004304, -0.1891, 0.9819, 0.6038, 0.0, 0.7972, -0.1368, 0.0, 0.9906, 0.004304, -0.1891, 0.9819, 0.6974, -0.1891, 0.6913, 0.6038, 0.0, 0.7972, 0.6974, -0.1891, 0.6913, 0.9906, 0.0, 0.1368, 0.6038, 0.0, 0.7972, 0.6974, -0.1891, 0.6913, 0.9819, -0.1891, -0.004301, 0.9906, 0.0, 0.1368, -0.304, 0.9506, -0.06276, -0.9487, 0.3162, -4.67e-05, -0.8321, 0.5547, 4.402e-05, -0.304, 0.9506, -0.06276, -0.8321, 0.5547, 4.402e-05, -0.832, 0.5547, 7.502e-06, -0.304, 0.9506, -0.06276, -0.832, 0.5547, 7.502e-06, -0.7071, 0.7071, 8.924e-06, -0.304, 0.9506, -0.06276, -0.7071, 0.7071, 8.924e-06, -0.832, 0.5547, 6.291e-06, -0.304, 0.9506, -0.06276, -0.832, 0.5547, 6.291e-06, -0.2873, 0.9578, -4.314e-05, -0.2873, 0.9578, -4.314e-05, -0.6494, 0.7071, -0.2798, -0.304, 0.9506, -0.06276, -0.2873, 0.9578, -4.314e-05, -0.6469, 0.5796, -0.4955, -0.6494, 0.7071, -0.2798, -0.2873, 0.9578, -4.314e-05, -0.2798, 0.7071, -0.6494, -0.6469, 0.5796, -0.4955, -0.2873, 0.9578, -4.314e-05, -0.1957, 0.2473, -0.949, -0.2798, 0.7071, -0.6494, -0.2873, 0.9578, -4.314e-05, -0.2798, 0.7071, 0.6494, -0.1799, 0.4547, 0.8723, -0.2873, 0.9578, -4.314e-05, -0.4955, 0.5796, 0.6469, -0.2798, 0.7071, 0.6494, -0.2873, 0.9578, -4.314e-05, -0.6494, 0.7071, 0.2798, -0.4955, 0.5796, 0.6469, -0.2873, 0.9578, -4.314e-05, -0.8723, 0.4547, 0.1798, -0.6494, 0.7071, 0.2798, -0.2873, 0.9578, -4.314e-05, -0.9487, 0.3163, -1.431e-06, -0.8723, 0.4547, 0.1798, 2.98e-08, -1.0, 0.0, 8.025e-08, -1.0, 1.443e-08, 2.121e-07, -1.0, -2.639e-07, 8.025e-08, -1.0, 1.443e-08, 2.113e-07, -1.0, -2.593e-07, 2.121e-07, -1.0, -2.639e-07, 2.99e-08, -1.0, 3.799e-08, 2.789e-09, -1.0, -1.573e-08, 2.938e-08, -1.0, 2.938e-07, 0.0, -1.0, 0.0, 2.938e-08, -1.0, 2.938e-07, 2.789e-09, -1.0, -1.573e-08, 0.0, -1.0, 0.0, 2.789e-09, -1.0, -1.573e-08, 0.0, -1.0, -3.21e-08, 0.0, -1.0, -3.21e-08, 2.789e-09, -1.0, -1.573e-08, 1.523e-08, -1.0, -1.425e-07, 2.789e-09, -1.0, -1.573e-08, 1.523e-08, -1.0, -1.425e-07, 2.789e-09, -1.0, -1.573e-08, 2.789e-09, -1.0, -1.573e-08, 2.99e-08, -1.0, 3.799e-08, 1.523e-08, -1.0, -1.425e-07, 2.99e-08, -1.0, 3.799e-08, 2.789e-09, -1.0, -1.573e-08, 2.938e-08, -1.0, 2.938e-07, 0.0, -1.0, 0.0, 2.938e-08, -1.0, 2.938e-07, 2.789e-09, -1.0, -1.573e-08, 0.0, -1.0, 0.0, 2.789e-09, -1.0, -1.573e-08, 0.0, -1.0, -3.21e-08, 0.0, -1.0, -3.21e-08, 2.789e-09, -1.0, -1.573e-08, 3.142e-08, -1.0, -1.425e-07, 5.752e-09, -1.0, -7.328e-09, 3.142e-08, -1.0, -1.425e-07, 2.789e-09, -1.0, -1.573e-08, 5.846e-09, -1.0, 9.92e-09, 4.422e-08, -1.0, -9.525e-08, 0.0, -1.0, 1.227e-08, 1.518e-07, -1.0, -1.439e-07, 4.422e-08, -1.0, -9.525e-08, 5.846e-09, -1.0, 9.92e-09, 1.518e-07, -1.0, -1.439e-07, 5.846e-09, -1.0, 9.92e-09, 6.147e-08, -1.0, -2.384e-07, 0.0, -1.0, 0.0, 0.0, -1.0, -4.766e-08, 5.752e-09, -1.0, -7.328e-09, 0.0, -1.0, -3.21e-08, 5.752e-09, -1.0, -7.328e-09, 0.0, -1.0, -4.766e-08, 0.0, -1.0, 0.0, 5.752e-09, -1.0, -7.328e-09, 0.0, -1.0, -3.21e-08, 0.0, -1.0, 0.0, 6.06e-08, -1.0, 5.289e-07, 5.752e-09, -1.0, -7.328e-09, 6.167e-08, -1.0, 1.612e-07, 5.752e-09, -1.0, -7.328e-09, 6.06e-08, -1.0, 5.289e-07, 5.752e-09, -1.0, -7.328e-09, 6.167e-08, -1.0, 1.612e-07, 3.142e-08, -1.0, -1.425e-07, 6.147e-08, -1.0, -1.118e-07, 4.661e-08, -1.0, -9.286e-08, 6.157e-09, -1.0, 9.708e-09, 4.661e-08, -1.0, -9.286e-08, 0.0, -1.0, 1.227e-08, 6.157e-09, -1.0, 9.708e-09, 4.422e-08, -1.0, -9.525e-08, 1.518e-07, -1.0, -1.439e-07, 1.124e-07, -1.0, -9.17e-07, 5.12e-07, -1.0, 3.111e-06, 1.124e-07, -1.0, -9.17e-07, 1.518e-07, -1.0, -1.439e-07, 5.12e-07, -1.0, 3.111e-06, 1.518e-07, -1.0, -1.439e-07, -6.585e-08, -1.0, -2.247e-07, -6.585e-08, -1.0, -2.247e-07, 1.518e-07, -1.0, -1.439e-07, 5.69e-08, -1.0, -3.336e-07, 3.633e-07, -1.0, 0.0, 5.69e-08, -1.0, -3.336e-07, 1.518e-07, -1.0, -1.439e-07, 1.182e-07, -1.0, -1.299e-07, 5.763e-09, -1.0, 1.523e-08, 3.166e-08, -1.0, 1.669e-06, 1.182e-07, -1.0, -1.299e-07, 4.422e-08, -1.0, -9.525e-08, 5.763e-09, -1.0, 1.523e-08, 5.763e-09, -1.0, 1.523e-08, 4.422e-08, -1.0, -9.525e-08, 0.0, -1.0, 1.227e-08, 4.422e-08, -1.0, -9.525e-08, 1.182e-07, -1.0, -1.299e-07, 5.075e-08, -1.0, -1.41e-06, 1.694e-07, -1.0, -6.29e-08, 5.075e-08, -1.0, -1.41e-06, 1.182e-07, -1.0, -1.299e-07, 1.694e-07, -1.0, -6.29e-08, 1.182e-07, -1.0, -1.299e-07, 2.172e-07, -1.0, -2.31e-07, 2.172e-07, -1.0, -2.31e-07, 1.182e-07, -1.0, -1.299e-07, 1.663e-07, -1.0, -2.242e-07, 6.055e-08, -1.0, -3.028e-07, 1.663e-07, -1.0, -2.242e-07, 1.182e-07, -1.0, -1.299e-07, 5.626e-09, -1.0, 1.321e-08, 3.012e-09, -1.0, 1.058e-08, 3.166e-08, -1.0, 0.0, 5.626e-09, -1.0, 1.321e-08, 2.286e-08, -1.0, -8.698e-08, 3.012e-09, -1.0, 1.058e-08, 3.012e-09, -1.0, 1.058e-08, 2.286e-08, -1.0, -8.698e-08, 0.0, -1.0, 1.227e-08, 2.286e-08, -1.0, -8.698e-08, 5.626e-09, -1.0, 1.321e-08, 3.122e-08, -1.0, 2.351e-07, 0.0, -1.0, 0.0, 3.122e-08, -1.0, 2.351e-07, 5.626e-09, -1.0, 1.321e-08, 0.0, -1.0, 0.0, 5.626e-09, -1.0, 1.321e-08, 0.0, -1.0, 0.0, 0.0, -1.0, 0.0, 5.626e-09, -1.0, 1.321e-08, 0.0, -1.0, 0.0, 0.0, -1.0, 0.0, 0.0, -1.0, 0.0, 5.626e-09, -1.0, 1.321e-08, 3.13e-08, -1.0, 1.339e-09, 1.351e-08, -1.0, 2.856e-08, 3.166e-08, -1.0, 0.0, 3.13e-08, -1.0, 1.339e-09, 1.021e-08, -1.0, 5.914e-09, 1.351e-08, -1.0, 2.856e-08, -0.07018, -0.8922, 0.4461, -0.04686, -0.8883, 0.4568, 2.854e-13, -0.8944, 0.4472, -0.04686, -0.8883, 0.4568, -0.07018, -0.8922, 0.4461, -0.1585, -0.873, 0.4612, -0.04686, -0.8883, 0.4568, -0.1585, -0.873, 0.4612, -0.2501, -0.8548, 0.4547, -0.4745, -0.7806, 0.4067, -0.2501, -0.8548, 0.4547, -0.1585, -0.873, 0.4612, -0.4745, -0.7806, 0.4067, -0.5427, -0.7486, 0.3808, -0.2501, -0.8548, 0.4547, -0.6654, -0.6654, 0.3385, -0.5427, -0.7486, 0.3808, -0.4745, -0.7806, 0.4067, 0.0, -0.8944, 0.4472, 0.0, -0.8944, 0.4472, 0.04994, -0.8883, 0.4566, 0.1866, -0.8688, 0.4587, 0.04994, -0.8883, 0.4566, 0.0, -0.8944, 0.4472, 0.1866, -0.8688, 0.4587, 0.291, -0.8448, 0.449, 0.04994, -0.8883, 0.4566, 0.291, -0.8448, 0.449, 0.1866, -0.8688, 0.4587, 0.4683, -0.7837, 0.408, 0.291, -0.8448, 0.449, 0.4683, -0.7837, 0.408, 0.501, -0.7713, 0.3924, 0.501, -0.7713, 0.3924, 0.4683, -0.7837, 0.408, 0.6654, -0.6654, 0.3385, 0.9552, -0.1564, 0.2513, 0.7939, -2.063e-06, 0.6081, 0.5669, -0.1761, 0.8047, 0.9552, -0.1564, 0.2513, 0.9184, -3.1e-06, 0.3957, 0.7939, -2.063e-06, 0.6081, 0.9552, -0.1564, 0.2513, 0.9794, 0.0, 0.202, 0.9184, -3.1e-06, 0.3957, 1.0, 0.0, 4.6e-07, 0.9794, 0.0, 0.202, 0.9552, -0.1564, 0.2513, 1.0, 0.0, 4.6e-07, 0.9552, -0.1564, 0.2513, 0.9794, -0.202, 3.916e-07, 1.0, 0.0, 0.0, 1.0, 0.0, 4.6e-07, 0.9794, -0.202, 3.916e-07, 1.0, 0.0, 0.0, 0.9794, -0.202, 3.916e-07, 0.9794, -0.202, -1.878e-09, 1.0, 0.0, 0.0, 1.0, 0.0, 0.0, 0.9794, -0.202, -1.878e-09, 1.0, 0.0, 0.0, 0.9794, -0.202, -1.878e-09, 0.9794, -0.202, 0.0, 1.0, 0.0, 0.0, 1.0, 0.0, 0.0, 0.9794, -0.202, 0.0, 1.0, 0.0, 0.0, 0.9794, -0.202, 0.0, 0.9849, -0.1731, -1.406e-06, 1.0, 0.0, 0.0, 0.9849, -0.1731, -1.406e-06, 1.0, 0.0, 0.0, 1.0, 0.0, 0.0, 1.0, 0.0, 0.0, 0.9849, -0.1731, -1.406e-06, 1.0, 0.0, 0.0, 0.9849, -0.1731, -1.406e-06, 0.9794, -0.202, 0.0, 1.0, 0.0, -4.6e-07, 1.0, 0.0, 0.0, 0.9794, -0.202, 0.0, 1.0, 0.0, -4.6e-07, 0.9794, -0.202, 0.0, 0.9794, -0.202, -4.497e-07, 0.9794, 0.0, -0.202, 1.0, 0.0, -4.6e-07, 0.9794, -0.202, -4.497e-07, 0.9794, 0.0, -0.202, 0.9794, -0.202, -4.497e-07, 0.9561, -0.2468, -0.1578, 0.8004, -0.1813, -0.5714, 0.9794, 0.0, -0.202, 0.9561, -0.2468, -0.1578, 0.8004, -0.1813, -0.5714, 0.9184, 0.0, -0.3957, 0.9794, 0.0, -0.202, 0.8004, -0.1813, -0.5714, 0.608, -1.026e-06, -0.7939, 0.9184, 0.0, -0.3957, -0.07028, -0.8922, 0.4461, -0.04686, -0.8883, 0.4568, 2.712e-13, -0.8944, 0.4472, -0.04686, -0.8883, 0.4568, -0.07028, -0.8922, 0.4461, -0.1586, -0.873, 0.4612, -0.04686, -0.8883, 0.4568, -0.1586, -0.873, 0.4612, -0.2501, -0.8548, 0.4547, -0.4745, -0.7806, 0.4067, -0.2501, -0.8548, 0.4547, -0.1586, -0.873, 0.4612, -0.4745, -0.7806, 0.4067, -0.5426, -0.7487, 0.3809, -0.2501, -0.8548, 0.4547, -0.6654, -0.6654, 0.3385, -0.5426, -0.7487, 0.3809, -0.4745, -0.7806, 0.4067, -1.496e-08, -0.8944, 0.4472, 8.675e-07, -0.8944, 0.4472, 0.04994, -0.8883, 0.4566, 0.1866, -0.8688, 0.4587, 0.04994, -0.8883, 0.4566, 8.675e-07, -0.8944, 0.4472, 0.1866, -0.8688, 0.4587, 0.291, -0.8448, 0.449, 0.04994, -0.8883, 0.4566, 0.291, -0.8448, 0.449, 0.1866, -0.8688, 0.4587, 0.4683, -0.7837, 0.408, 0.291, -0.8448, 0.449, 0.4683, -0.7837, 0.408, 0.501, -0.7713, 0.3924, 0.501, -0.7713, 0.3924, 0.4683, -0.7837, 0.408, 0.6654, -0.6654, 0.3385, 0.0, -0.8944, 0.4472, 8.748e-07, -0.8944, 0.4472, 0.04994, -0.8883, 0.4566, 0.1866, -0.8688, 0.4587, 0.04994, -0.8883, 0.4566, 8.748e-07, -0.8944, 0.4472, 0.1866, -0.8688, 0.4587, 0.291, -0.8448, 0.449, 0.04994, -0.8883, 0.4566, 0.291, -0.8448, 0.449, 0.1866, -0.8688, 0.4587, 0.4683, -0.7837, 0.408, 0.291, -0.8448, 0.449, 0.4683, -0.7837, 0.408, 0.501, -0.7713, 0.3924, 0.501, -0.7713, 0.3924, 0.4683, -0.7837, 0.408, 0.6654, -0.6654, 0.3385, -0.07028, -0.8922, 0.4461, -0.04686, -0.8883, 0.4568, 2.712e-13, -0.8944, 0.4472, -0.04686, -0.8883, 0.4568, -0.07028, -0.8922, 0.4461, -0.1586, -0.873, 0.4612, -0.04686, -0.8883, 0.4568, -0.1586, -0.873, 0.4612, -0.2501, -0.8548, 0.4547, -0.4745, -0.7806, 0.4067, -0.2501, -0.8548, 0.4547, -0.1586, -0.873, 0.4612, -0.4745, -0.7806, 0.4067, -0.5426, -0.7487, 0.3809, -0.2501, -0.8548, 0.4547, -0.6654, -0.6654, 0.3385, -0.5426, -0.7487, 0.3809, -0.4745, -0.7806, 0.4067, -0.07023, -0.8922, 0.4461, -0.04686, -0.8883, 0.4568, 2.712e-13, -0.8944, 0.4472, -0.04686, -0.8883, 0.4568, -0.07023, -0.8922, 0.4461, -0.1586, -0.873, 0.4612, -0.04686, -0.8883, 0.4568, -0.1586, -0.873, 0.4612, -0.2501, -0.8548, 0.4547, -0.4745, -0.7806, 0.4067, -0.2501, -0.8548, 0.4547, -0.1586, -0.873, 0.4612, -0.4745, -0.7806, 0.4067, -0.5426, -0.7487, 0.3809, -0.2501, -0.8548, 0.4547, -0.6654, -0.6654, 0.3385, -0.5426, -0.7487, 0.3809, -0.4745, -0.7806, 0.4067, 7.482e-09, -0.8944, 0.4472, 4.41e-07, -0.8944, 0.4472, 0.04999, -0.8883, 0.4566, 0.1866, -0.8688, 0.4587, 0.04999, -0.8883, 0.4566, 4.41e-07, -0.8944, 0.4472, 0.1866, -0.8688, 0.4587, 0.291, -0.8448, 0.449, 0.04999, -0.8883, 0.4566, 0.291, -0.8448, 0.449, 0.1866, -0.8688, 0.4587, 0.4683, -0.7837, 0.408, 0.291, -0.8448, 0.449, 0.4683, -0.7837, 0.408, 0.501, -0.7713, 0.3924, 0.501, -0.7713, 0.3924, 0.4683, -0.7837, 0.408, 0.6654, -0.6654, 0.3385, -0.9552, -0.1564, -0.2513, -0.6469, 0.5796, -0.4955, -0.5669, -0.1761, -0.8047, -0.9552, -0.1564, -0.2513, -0.6494, 0.7071, -0.2798, -0.6469, 0.5796, -0.4955, -0.9552, -0.1564, -0.2513, -0.304, 0.9506, -0.06276, -0.6494, 0.7071, -0.2798, -0.9552, -0.1564, -0.2513, -0.9487, 0.3162, -4.67e-05, -0.304, 0.9506, -0.06276, -0.9552, -0.1564, -0.2513, -0.9794, -0.202, -4.869e-07, -0.9487, 0.3162, -4.67e-05, -0.9794, -0.202, -4.869e-07, -0.8321, 0.5547, 4.402e-05, -0.9487, 0.3162, -4.67e-05, -0.9794, -0.202, -4.869e-07, -0.9794, -0.202, -3.326e-08, -0.8321, 0.5547, 4.402e-05, -0.9794, -0.202, -3.326e-08, -0.832, 0.5547, 7.502e-06, -0.8321, 0.5547, 4.402e-05, -0.9794, -0.202, -3.326e-08, -0.9849, -0.1731, 1.403e-06, -0.832, 0.5547, 7.502e-06, -0.9849, -0.1731, 1.403e-06, -0.7071, 0.7071, 8.924e-06, -0.832, 0.5547, 7.502e-06, -0.9849, -0.1731, 1.403e-06, -0.832, 0.5547, 6.291e-06, -0.7071, 0.7071, 8.924e-06, -0.9849, -0.1731, 1.403e-06, -0.9794, -0.202, 0.0, -0.832, 0.5547, 6.291e-06, -0.9794, -0.202, 0.0, -0.2873, 0.9578, -4.314e-05, -0.832, 0.5547, 6.291e-06, -0.9794, -0.202, 0.0, -0.9794, -0.202, 0.0, -0.2873, 0.9578, -4.314e-05, -0.9794, -0.202, 0.0, -0.9487, 0.3163, -1.431e-06, -0.2873, 0.9578, -4.314e-05, -0.9794, -0.202, 0.0, -0.9794, -0.202, 4.496e-07, -0.9487, 0.3163, -1.431e-06, -0.9794, -0.202, 4.496e-07, -0.8723, 0.4547, 0.1798, -0.9487, 0.3163, -1.431e-06, -0.9794, -0.202, 4.496e-07, -0.9561, -0.2468, 0.1578, -0.8723, 0.4547, 0.1798, -0.8004, -0.1813, 0.5714, -0.8723, 0.4547, 0.1798, -0.9561, -0.2468, 0.1578, -0.8004, -0.1813, 0.5714, -0.6494, 0.7071, 0.2798, -0.8723, 0.4547, 0.1798, -0.8004, -0.1813, 0.5714, -0.4955, 0.5796, 0.6469, -0.6494, 0.7071, 0.2798, -0.07033, -0.8922, 0.4461, -0.04685, -0.8883, 0.4568, 1.496e-08, -0.8944, 0.4472, -0.04685, -0.8883, 0.4568, -0.07033, -0.8922, 0.4461, -0.1585, -0.873, 0.4612, -0.04685, -0.8883, 0.4568, -0.1585, -0.873, 0.4612, -0.2501, -0.8548, 0.4547, -0.4745, -0.7806, 0.4067, -0.2501, -0.8548, 0.4547, -0.1585, -0.873, 0.4612, -0.4745, -0.7806, 0.4067, -0.5426, -0.7487, 0.3809, -0.2501, -0.8548, 0.4547, -0.6654, -0.6654, 0.3385, -0.5426, -0.7487, 0.3809, -0.4745, -0.7806, 0.4067, 4.583e-08, -0.8944, 0.4472, 4.597e-07, -0.8944, 0.4472, 0.04994, -0.8883, 0.4566, 0.1866, -0.8688, 0.4587, 0.04994, -0.8883, 0.4566, 4.597e-07, -0.8944, 0.4472, 0.1866, -0.8688, 0.4587, 0.291, -0.8448, 0.449, 0.04994, -0.8883, 0.4566, 0.291, -0.8448, 0.449, 0.1866, -0.8688, 0.4587, 0.4683, -0.7837, 0.408, 0.291, -0.8448, 0.449, 0.4683, -0.7837, 0.408, 0.501, -0.7713, 0.3924, 0.501, -0.7713, 0.3924, 0.4683, -0.7837, 0.408, 0.6654, -0.6654, 0.3385, 2.079e-08, -1.0, -9.853e-08, 6.054e-09, -1.0, -2.98e-08, 7.332e-09, -1.0, -1.265e-09, 2.079e-08, -1.0, -9.853e-08, 7.332e-09, -1.0, -1.265e-09, 2.704e-08, -1.0, 8.319e-08, 0.0, -1.0, 0.0, 2.704e-08, -1.0, 8.319e-08, 7.332e-09, -1.0, -1.265e-09, 0.0, -1.0, 0.0, 7.332e-09, -1.0, -1.265e-09, 0.0, -1.0, -3.345e-08, 0.0, -1.0, -3.345e-08, 7.332e-09, -1.0, -1.265e-09, 1.523e-08, -1.0, -1.373e-07, 2.789e-09, -1.0, -1.573e-08, 1.523e-08, -1.0, -1.373e-07, 7.332e-09, -1.0, -1.265e-09, 2.789e-09, -1.0, -1.573e-08, 2.99e-08, -1.0, 3.799e-08, 1.523e-08, -1.0, -1.373e-07, 2.98e-08, -1.0, 0.0, 2.26e-08, -1.0, 0.0, 2.985e-09, -1.0, 0.0, 2.26e-08, -1.0, 0.0, 8.513e-08, -1.0, -8.013e-08, 2.985e-09, -1.0, 0.0, 0.01905, -0.8865, 0.4623, 0.3404, -0.8865, 0.3134, 0.5741, -0.6122, 0.5437, 0.3404, -0.8865, 0.3134, 0.7904, -0.6122, -0.02153, 0.5741, -0.6122, 0.5437, 0.3404, -0.8865, 0.3134, 0.4623, -0.8865, -0.01905, 0.7904, -0.6122, -0.02153, 0.4623, -0.8865, -0.01905, 0.5437, -0.6122, -0.5741, 0.7904, -0.6122, -0.02153, 0.4623, -0.8865, -0.01905, 0.3134, -0.8865, -0.3404, 0.5437, -0.6122, -0.5741, 0.3134, -0.8865, -0.3404, -0.02151, -0.6122, -0.7904, 0.5437, -0.6122, -0.5741, 0.3134, -0.8865, -0.3404, -0.01905, -0.8865, -0.4623, -0.02151, -0.6122, -0.7904, -0.01905, -0.8865, -0.4623, -0.5741, -0.6122, -0.5437, -0.02151, -0.6122, -0.7904, -0.01905, -0.8865, -0.4623, -0.3404, -0.8865, -0.3134, -0.5741, -0.6122, -0.5437, -0.3404, -0.8865, -0.3134, -0.7904, -0.6122, 0.0215, -0.5741, -0.6122, -0.5437, -0.3404, -0.8865, -0.3134, -0.4623, -0.8865, 0.01905, -0.7904, -0.6122, 0.0215, -0.4623, -0.8865, 0.01905, -0.5437, -0.6122, 0.5741, -0.7904, -0.6122, 0.0215, -0.4623, -0.8865, 0.01905, -0.3134, -0.8865, 0.3404, -0.5437, -0.6122, 0.5741, -0.3134, -0.8865, 0.3404, 0.02151, -0.6122, 0.7904, -0.5437, -0.6122, 0.5741, -0.1445, -0.9727, 0.1817, 0.02632, -0.9727, 0.2306, 0.01905, -0.8865, 0.4623, 0.02632, -0.9727, 0.2306, 0.3404, -0.8865, 0.3134, 0.01905, -0.8865, 0.4623, 0.02632, -0.9727, 0.2306, 0.1817, -0.9727, 0.1445, 0.3404, -0.8865, 0.3134, 0.1817, -0.9727, 0.1445, 0.4623, -0.8865, -0.01905, 0.3404, -0.8865, 0.3134, 0.1817, -0.9727, 0.1445, 0.2306, -0.9727, -0.02632, 0.4623, -0.8865, -0.01905, 0.2306, -0.9727, -0.02632, 0.3134, -0.8865, -0.3404, 0.4623, -0.8865, -0.01905, 0.2306, -0.9727, -0.02632, 0.1445, -0.9727, -0.1817, 0.3134, -0.8865, -0.3404, 0.1445, -0.9727, -0.1817, -0.01905, -0.8865, -0.4623, 0.3134, -0.8865, -0.3404, 0.1445, -0.9727, -0.1817, -0.02632, -0.9727, -0.2306, -0.01905, -0.8865, -0.4623, -0.02632, -0.9727, -0.2306, -0.3404, -0.8865, -0.3134, -0.01905, -0.8865, -0.4623, -0.02632, -0.9727, -0.2306, -0.1817, -0.9727, -0.1445, -0.3404, -0.8865, -0.3134, -0.1817, -0.9727, -0.1445, -0.4623, -0.8865, 0.01905, -0.3404, -0.8865, -0.3134, -0.1817, -0.9727, -0.1445, -0.2306, -0.9727, 0.02632, -0.4623, -0.8865, 0.01905, -0.2306, -0.9727, 0.02632, -0.3134, -0.8865, 0.3404, -0.4623, -0.8865, 0.01905, -0.2306, -0.9727, 0.02632, -0.1445, -0.9727, 0.1817, -0.3134, -0.8865, 0.3404, -0.1445, -0.9727, 0.1817, 0.01905, -0.8865, 0.4623, -0.3134, -0.8865, 0.3404, -0.3134, -0.8865, 0.3404, 0.01905, -0.8865, 0.4623, 0.02151, -0.6122, 0.7904, 0.01905, -0.8865, 0.4623, 0.5741, -0.6122, 0.5437, 0.02151, -0.6122, 0.7904, 3.836e-08, -1.0, 1.918e-07, -0.1445, -0.9727, 0.1817, -0.2306, -0.9727, 0.02632, 3.836e-08, -1.0, 1.918e-07, 0.02632, -0.9727, 0.2306, -0.1445, -0.9727, 0.1817, 3.836e-08, -1.0, 1.918e-07, 0.1817, -0.9727, 0.1445, 0.02632, -0.9727, 0.2306, 3.836e-08, -1.0, 1.918e-07, 0.2306, -0.9727, -0.02632, 0.1817, -0.9727, 0.1445, 3.836e-08, -1.0, 1.918e-07, 0.1445, -0.9727, -0.1817, 0.2306, -0.9727, -0.02632, 3.836e-08, -1.0, 1.918e-07, -0.02632, -0.9727, -0.2306, 0.1445, -0.9727, -0.1817, 3.836e-08, -1.0, 1.918e-07, -0.1817, -0.9727, -0.1445, -0.02632, -0.9727, -0.2306, 3.836e-08, -1.0, 1.918e-07, -0.2306, -0.9727, 0.02632, -0.1817, -0.9727, -0.1445, 0.02151, -0.6122, 0.7904, 0.5741, -0.6122, 0.5437, 0.6974, -0.1892, 0.6913, 0.5741, -0.6122, 0.5437, 0.9819, -0.1891, -0.004301, 0.6974, -0.1892, 0.6913, 0.5741, -0.6122, 0.5437, 0.7904, -0.6122, -0.02153, 0.9819, -0.1891, -0.004301, 0.7904, -0.6122, -0.02153, 0.6913, -0.1892, -0.6974, 0.9819, -0.1891, -0.004301, 0.7904, -0.6122, -0.02153, 0.5437, -0.6122, -0.5741, 0.6913, -0.1892, -0.6974, 0.5437, -0.6122, -0.5741, -0.004304, -0.1892, -0.9819, 0.6913, -0.1892, -0.6974, 0.5437, -0.6122, -0.5741, -0.02151, -0.6122, -0.7904, -0.004304, -0.1892, -0.9819, -0.02151, -0.6122, -0.7904, -0.6974, -0.1891, -0.6913, -0.004304, -0.1892, -0.9819, -0.02151, -0.6122, -0.7904, -0.5741, -0.6122, -0.5437, -0.6974, -0.1891, -0.6913, -0.5741, -0.6122, -0.5437, -0.9819, -0.1892, 0.004301, -0.6974, -0.1891, -0.6913, -0.5741, -0.6122, -0.5437, -0.7904, -0.6122, 0.0215, -0.9819, -0.1892, 0.004301, -0.7904, -0.6122, 0.0215, -0.6913, -0.1892, 0.6974, -0.9819, -0.1892, 0.004301, -0.7904, -0.6122, 0.0215, -0.5437, -0.6122, 0.5741, -0.6913, -0.1892, 0.6974, -0.5437, -0.6122, 0.5741, 0.004302, -0.1891, 0.9819, -0.6913, -0.1892, 0.6974, -0.5437, -0.6122, 0.5741, 0.02151, -0.6122, 0.7904, 0.004302, -0.1891, 0.9819, 0.02151, -0.6122, 0.7904, 0.6974, -0.1892, 0.6913, 0.004302, -0.1891, 0.9819, 0.9906, 0.0, 0.1368, 0.6974, -0.1892, 0.6913, 0.9819, -0.1891, -0.004301, 0.9906, 0.0, 0.1368, 0.6038, 0.0, 0.7972, 0.6974, -0.1892, 0.6913, 0.6038, 0.0, 0.7972, 0.004302, -0.1891, 0.9819, 0.6974, -0.1892, 0.6913, 0.6038, 0.0, 0.7972, -0.1368, 0.0, 0.9906, 0.004302, -0.1891, 0.9819, -0.1368, 0.0, 0.9906, -0.6913, -0.1892, 0.6974, 0.004302, -0.1891, 0.9819, -0.1368, 0.0, 0.9906, -0.7972, 0.0, 0.6038, -0.6913, -0.1892, 0.6974, -0.7972, 0.0, 0.6038, -0.9819, -0.1892, 0.004301, -0.6913, -0.1892, 0.6974, -0.7972, 0.0, 0.6038, -0.9906, 0.0, -0.1368, -0.9819, -0.1892, 0.004301, -0.9906, 0.0, -0.1368, -0.6974, -0.1891, -0.6913, -0.9819, -0.1892, 0.004301, -0.9906, 0.0, -0.1368, -0.6038, 0.0, -0.7972, -0.6974, -0.1891, -0.6913, -0.6038, 0.0, -0.7972, -0.004304, -0.1892, -0.9819, -0.6974, -0.1891, -0.6913, -0.6038, 0.0, -0.7972, 0.1368, 0.0, -0.9906, -0.004304, -0.1892, -0.9819, 0.1368, 0.0, -0.9906, 0.6913, -0.1892, -0.6974, -0.004304, -0.1892, -0.9819, 0.1368, 0.0, -0.9906, 0.7972, 0.0, -0.6038, 0.6913, -0.1892, -0.6974, 0.7972, 0.0, -0.6038, 0.9819, -0.1891, -0.004301, 0.6913, -0.1892, -0.6974, 0.7972, 0.0, -0.6038, 0.9906, 0.0, 0.1368, 0.9819, -0.1891, -0.004301])] * 3)])
me_vent002_physics = bpy.data.meshes.new('vent002_physics')
me_vent002_physics.from_pydata([(18.96, -0.8869, -12.0), (-18.96, -0.8869, 12.0), (-18.96, -0.8869, -12.0), (18.96, -0.8869, 12.0), (18.96, 1.0, -12.0), (-18.96, 1.0, -12.0), (18.96, 1.0, 12.0), (-18.96, 1.0, 12.0)], [], [(0, 1, 2), (0, 3, 1), (4, 0, 5), (5, 0, 2), (4, 6, 0), (6, 3, 0), (6, 4, 7), (7, 4, 5), (5, 2, 7), (7, 2, 1), (1, 3, 7), (3, 6, 7)])
me_vent002_physics.polygons.foreach_set('use_smooth', [True] * 12)
_uv = me_vent002_physics.uv_layers.new(name='UVMap')
_uv.uv.foreach_set('vector', [0.0, 0.0, 0.0, 0.0, 0.0, 0.0, 0.0, 0.0, 0.0, 0.0, 0.0, 0.0, 0.0, 0.0, 0.0, 0.0, 0.0, 0.0, 0.0, 0.0, 0.0, 0.0, 0.0, 0.0, 0.0, 0.0, 0.0, 0.0, 0.0, 0.0, 0.0, 0.0, 0.0, 0.0, 0.0, 0.0, 0.0, 0.0, 0.0, 0.0, 0.0, 0.0, 0.0, 0.0, 0.0, 0.0, 0.0, 0.0, 0.0, 0.0, 0.0, 0.0, 0.0, 0.0, 0.0, 0.0, 0.0, 0.0, 0.0, 0.0, 0.0, 0.0, 0.0, 0.0, 0.0, 0.0, 0.0, 0.0, 0.0, 0.0, 0.0, 0.0])
me_vent002_physics.materials.append(mat_phy)
me_vent002_physics.use_remesh_fix_poles = True
me_vent002_physics.use_remesh_preserve_attributes = False
me_vent002_physics.use_mirror_vertex_groups = False
me_vent002_physics.update()
me_vent002_physics.normals_split_custom_set([tuple(v) for v in zip(*[iter([0.9957, 0.07826, 0.04956, 0.9989, -0.03928, -0.0248, 0.9921, 0.07797, -0.09872, 0.9957, 0.07826, 0.04956, 0.9867, -0.1551, 0.04909, 0.9989, -0.03928, -0.0248, -0.9989, 0.03932, 0.02483, 0.9957, 0.07826, 0.04956, -0.9867, 0.1551, -0.04909, -0.9867, 0.1551, -0.04909, 0.9957, 0.07826, 0.04956, 0.9921, 0.07797, -0.09872, -0.9989, 0.03932, 0.02483, -0.9921, -0.07793, 0.09869, 0.9957, 0.07826, 0.04956, -0.9921, -0.07793, 0.09869, 0.9867, -0.1551, 0.04909, 0.9957, 0.07826, 0.04956, -0.9921, -0.07793, 0.09869, -0.9989, 0.03932, 0.02483, -0.9957, -0.07828, -0.04954, -0.9957, -0.07828, -0.04954, -0.9989, 0.03932, 0.02483, -0.9867, 0.1551, -0.04909, -0.9867, 0.1551, -0.04909, 0.9921, 0.07797, -0.09872, -0.9957, -0.07828, -0.04954, -0.9957, -0.07828, -0.04954, 0.9921, 0.07797, -0.09872, 0.9989, -0.03928, -0.0248, 0.9989, -0.03928, -0.0248, 0.9867, -0.1551, 0.04909, -0.9957, -0.07828, -0.04954, 0.9867, -0.1551, 0.04909, -0.9921, -0.07793, 0.09869, -0.9957, -0.07828, -0.04954])] * 3)])
arm_vent002_qc_skeleton = bpy.data.armatures.new('vent002.qc_skeleton')  # bones are not reproduced

# ---- objects
ob_vent002_qc_skeleton = bpy.data.objects.new('vent002.qc_skeleton', arm_vent002_qc_skeleton)
ob_vent002_reference = bpy.data.objects.new('vent002_reference', me_vent002_reference)
ob_vent002_physics = bpy.data.objects.new('vent002_physics', me_vent002_physics)

# ---- transforms, parenting, visibility, modifiers, constraints
ob_vent002_qc_skeleton.location = (0.0, 0.0, 0.0)
ob_vent002_qc_skeleton.show_in_front = True
ob_vent002_qc_skeleton.lineart.crease_threshold = 0.0
ob_vent002_reference.parent = ob_vent002_qc_skeleton
ob_vent002_reference.location = (0.0, 0.0, 0.0)
ob_vent002_reference.lineart.crease_threshold = 0.0
_vg = ob_vent002_reference.vertex_groups.new(name='static_prop')
_vg.add([0, 1, 2, 3, 4, 5, 6, 7, 8, 9, 10, 11, 12, 13, 14, 15, 16, 17, 18, 19, 20, 21, 22, 23, 24, 25, 26, 27, 28, 29, 30, 31, 32, 33, 34, 35, 36, 37, 38, 39, 40, 41, 42, 43, 44, 45, 46, 47, 48, 49, 50, 51, 52, 53, 54, 55, 56, 57, 58, 59, 60, 61, 62, 63, 64, 65, 66, 67, 68, 69, 70, 71, 72, 73, 74, 75, 76, 77, 78, 79, 80, 81, 82, 83, 84, 85, 86, 87, 88, 89, 90, 91, 92, 93, 94, 95, 96, 97, 98, 99, 100, 101, 102, 103, 104, 105, 106, 107, 108, 109, 110, 111, 112, 113, 114, 115, 116, 117, 118, 119, 120, 121, 122, 123, 124, 125, 126, 127, 128, 129, 130, 131, 132, 133, 134, 135, 136, 137, 138, 139, 140, 141, 142, 143, 144, 145, 146, 147, 148, 149, 150, 151, 152, 153, 154, 155, 156, 157, 158, 159, 160, 161, 162, 163, 164, 165, 166, 167, 168, 169, 170, 171, 172, 173, 174, 175, 176, 177, 178, 179, 180, 181, 182, 183, 184, 185, 186, 187, 188, 189, 190, 191, 192, 193, 194, 195, 196, 197, 198, 199, 200, 201, 202, 203, 204, 205, 206, 207, 208, 209, 210, 211, 212, 213, 214, 215, 216, 217, 218, 219, 220, 221, 222, 223, 224, 225, 226, 227, 228, 229, 230, 231, 232, 233, 234, 235, 236, 237, 238, 239, 240, 241, 242, 243, 244, 245, 246, 247, 248, 249, 250, 251, 252, 253, 254, 255, 256, 257, 258, 259, 260, 261, 262, 263, 264, 265, 266, 267, 268, 269, 270, 271, 272, 273, 274, 275, 276, 277, 278, 279, 280, 281, 282, 283], 1.0, 'REPLACE')
_m = ob_vent002_reference.modifiers.new('Armature', 'ARMATURE')
_m.object = ob_vent002_qc_skeleton
ob_vent002_physics.parent = ob_vent002_qc_skeleton
ob_vent002_physics.location = (0.0, 0.0, 0.0)
ob_vent002_physics.display_type = 'SOLID'
ob_vent002_physics.show_wire = True
ob_vent002_physics.lineart.crease_threshold = 0.0
_vg = ob_vent002_physics.vertex_groups.new(name='static_prop')
_vg.add([0, 1, 2, 3, 4, 5, 6, 7], 1.0, 'REPLACE')
_m = ob_vent002_physics.modifiers.new('Armature', 'ARMATURE')
_m.object = ob_vent002_qc_skeleton

# ---- collection membership
scene.collection.objects.link(ob_vent002_qc_skeleton)
scene.collection.objects.link(ob_vent002_reference)
scene.collection.objects.link(ob_vent002_physics)
col_vent002.objects.link(ob_vent002_qc_skeleton)
col_vent002.objects.link(ob_vent002_reference)
col_vent002.objects.link(ob_vent002_physics)

# ---- scene / render settings (as saved in the file)
scene.frame_start = 1; scene.frame_end = 250; scene.frame_set(0)
scene.render.engine = 'BLENDER_EEVEE_NEXT'
scene.cycles.use_denoising = False
scene.cycles.samples = 128
scene.cycles.sampling_pattern = 'TABULATED_SOBOL'
scene.cycles.use_adaptive_sampling = False
scene.cycles.use_light_tree = False
scene.view_settings.view_transform = 'Filmic'
bpy.context.view_layer.update()

# ---- added for rendering (the .blend has no active camera and no usable light): camera, sun + grey world if the file has none
cam_auto = bpy.data.cameras.new('AutoCamera')
cam_auto.lens = 50.0
cam_auto.sensor_width = 36.0
cam_auto.clip_end = 1000.0
ob_auto_camera = bpy.data.objects.new('AutoCamera', cam_auto)
scene.collection.objects.link(ob_auto_camera)
ob_auto_camera.location = (41.6132, -50.4358, 33.2905)
ob_auto_camera.rotation_euler = (1.09748, -7.21219e-08, 0.694738)
scene.camera = ob_auto_camera
light_auto_sun = bpy.data.lights.new('AutoSun', 'SUN')
light_auto_sun.energy = 3.0
light_auto_sun.angle = 0.0523599
ob_auto_sun = bpy.data.objects.new('AutoSun', light_auto_sun)
scene.collection.objects.link(ob_auto_sun)
ob_auto_sun.rotation_euler = (0.872665, 0.174533, 0.523599)
if scene.world is None:
    world_auto = bpy.data.worlds.new('AutoWorld')
    world_auto.color = (0.3, 0.3, 0.3)
    scene.world = world_auto
bpy.context.view_layer.update()
